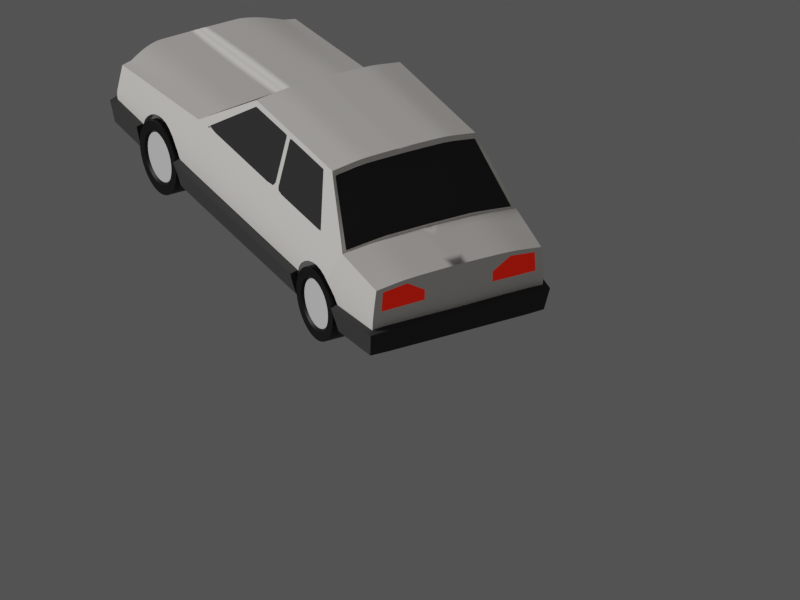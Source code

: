 # Source: car1_2.blend  (saved by Blender 4.1.24; exported with 4.5.12 LTS)
import bpy
from mathutils import Matrix  # noqa: F401  (used for matrix-valued properties, if any)

bpy.ops.wm.read_factory_settings(use_empty=True)
scene = bpy.context.scene
scene.name = 'Scene'

# ---- collections
col_collection = bpy.data.collections.new('Collection'); scene.collection.children.link(col_collection)
col_car_1 = bpy.data.collections.new('Car 1'); scene.collection.children.link(col_car_1)

# ---- materials (node trees are filled in below, after node groups)
mat_bodywork = bpy.data.materials.new('bodywork')
mat_bodywork.use_transparent_shadow = False
mat_bodywork.refraction_depth = 28.6
mat_bodywork.pass_index = 1
mat_windows = bpy.data.materials.new('windows')
mat_windows.use_transparent_shadow = False
mat_lights = bpy.data.materials.new('lights')
mat_lights.use_transparent_shadow = False
mat_grill = bpy.data.materials.new('grill')
mat_grill.use_transparent_shadow = False
mat_stoplights = bpy.data.materials.new('stoplights')
mat_stoplights.use_transparent_shadow = False
mat_bumper = bpy.data.materials.new('bumper')
mat_bumper.use_transparent_shadow = False
mat_tire = bpy.data.materials.new('tire')
mat_tire.use_transparent_shadow = False
mat_rim = bpy.data.materials.new('rim')
mat_rim.use_transparent_shadow = False

# ---- node groups
ng_auto_smooth = bpy.data.node_groups.new('Auto Smooth', 'GeometryNodeTree')
_s = ng_auto_smooth.interface.new_socket(name='Geometry', in_out='OUTPUT', socket_type='NodeSocketGeometry')
_s = ng_auto_smooth.interface.new_socket(name='Geometry', in_out='INPUT', socket_type='NodeSocketGeometry')
_s = ng_auto_smooth.interface.new_socket(name='Angle', in_out='INPUT', socket_type='NodeSocketFloat')
_s.subtype = 'ANGLE'
_s.min_value = 0.0
_s.max_value = 3.142
ng_auto_smooth.is_modifier = True
_N = ng_auto_smooth.nodes; _L = ng_auto_smooth.links
n0 = _N.new('NodeGroupOutput'); n0.name = 'Group Output'; n0.location = (480, -100)
n1 = _N.new('NodeGroupInput'); n1.name = 'Group Input'; n1.location = (-420, -300)
n2 = _N.new('NodeGroupInput'); n2.name = 'Group Input.001'; n2.location = (-60, -100)
n3 = _N.new('GeometryNodeSetShadeSmooth'); n3.name = 'Set Shade Smooth'; n3.location = (120, -100)
n3.domain = 'EDGE'
n4 = _N.new('GeometryNodeSetShadeSmooth'); n4.name = 'Set Shade Smooth.001'; n4.location = (300, -100)
n5 = _N.new('GeometryNodeInputMeshEdgeAngle'); n5.name = 'Edge Angle'; n5.location = (-420, -220)
n6 = _N.new('GeometryNodeInputEdgeSmooth'); n6.name = 'Is Edge Smooth'; n6.location = (-60, -160)
n7 = _N.new('GeometryNodeInputShadeSmooth'); n7.name = 'Is Face Smooth'; n7.location = (-240, -340)
n8 = _N.new('FunctionNodeBooleanMath'); n8.name = 'Boolean Math'; n8.location = (-60, -220)
n9 = _N.new('FunctionNodeCompare'); n9.name = 'Compare'; n9.location = (-240, -180)
n9.operation = 'LESS_EQUAL'
_L.new(n5.outputs[0], n9.inputs[0])
_L.new(n4.outputs[0], n0.inputs[0])
_L.new(n1.outputs[1], n9.inputs[1])
_L.new(n9.outputs[0], n8.inputs[0])
_L.new(n7.outputs[0], n8.inputs[1])
_L.new(n2.outputs[0], n3.inputs[0])
_L.new(n6.outputs[0], n3.inputs[1])
_L.new(n3.outputs[0], n4.inputs[0])
_L.new(n8.outputs[0], n3.inputs[2])
n0.is_active_output = True

# ---- material node trees
mat_bodywork.use_nodes = True; mat_bodywork.node_tree.nodes.clear()
_N = mat_bodywork.node_tree.nodes; _L = mat_bodywork.node_tree.links
n0 = _N.new('ShaderNodeBsdfPrincipled'); n0.name = 'Principled BSDF'; n0.location = (10, 300)
n0.distribution = 'GGX'
n0.subsurface_method = 'RANDOM_WALK_SKIN'
n0.inputs[0].default_value = (1.0, 0.9527, 0.8941, 1.0)
n0.inputs[3].default_value = 1.45
n0.inputs[27].default_value = (0.0, 0.0, 0.0, 1.0)
n0.inputs[28].default_value = 1.0
n1 = _N.new('ShaderNodeOutputMaterial'); n1.name = 'Material Output'; n1.location = (300, 300)
_L.new(n0.outputs[0], n1.inputs[0])
n1.is_active_output = True
mat_windows.use_nodes = True; mat_windows.node_tree.nodes.clear()
_N = mat_windows.node_tree.nodes; _L = mat_windows.node_tree.links
n0 = _N.new('ShaderNodeBsdfPrincipled'); n0.name = 'Principled BSDF'; n0.location = (10, 300)
n0.distribution = 'GGX'
n0.subsurface_method = 'RANDOM_WALK_SKIN'
n0.inputs[0].default_value = (0.0, 0.0, 0.0, 1.0)
n0.inputs[3].default_value = 1.45
n0.inputs[13].default_value = 1.0
n0.inputs[27].default_value = (0.0, 0.0, 0.0, 1.0)
n0.inputs[28].default_value = 1.0
n1 = _N.new('ShaderNodeOutputMaterial'); n1.name = 'Material Output'; n1.location = (300, 300)
_L.new(n0.outputs[0], n1.inputs[0])
n1.is_active_output = True
mat_lights.use_nodes = True; mat_lights.node_tree.nodes.clear()
_N = mat_lights.node_tree.nodes; _L = mat_lights.node_tree.links
n0 = _N.new('ShaderNodeBsdfPrincipled'); n0.name = 'Principled BSDF'; n0.location = (10, 300)
n0.distribution = 'GGX'
n0.subsurface_method = 'RANDOM_WALK_SKIN'
n0.inputs[3].default_value = 1.45
n0.inputs[28].default_value = 1.0
n1 = _N.new('ShaderNodeOutputMaterial'); n1.name = 'Material Output'; n1.location = (300, 300)
_L.new(n0.outputs[0], n1.inputs[0])
n1.is_active_output = True
mat_grill.use_nodes = True; mat_grill.node_tree.nodes.clear()
_N = mat_grill.node_tree.nodes; _L = mat_grill.node_tree.links
n0 = _N.new('ShaderNodeBsdfPrincipled'); n0.name = 'Principled BSDF'; n0.location = (10, 300)
n0.distribution = 'GGX'
n0.subsurface_method = 'RANDOM_WALK_SKIN'
n0.inputs[0].default_value = (0.0, 0.0, 0.0, 1.0)
n0.inputs[3].default_value = 1.45
n0.inputs[27].default_value = (0.0, 0.0, 0.0, 1.0)
n0.inputs[28].default_value = 1.0
n1 = _N.new('ShaderNodeOutputMaterial'); n1.name = 'Material Output'; n1.location = (300, 300)
_L.new(n0.outputs[0], n1.inputs[0])
n1.is_active_output = True
mat_stoplights.use_nodes = True; mat_stoplights.node_tree.nodes.clear()
_N = mat_stoplights.node_tree.nodes; _L = mat_stoplights.node_tree.links
n0 = _N.new('ShaderNodeBsdfPrincipled'); n0.name = 'Principled BSDF'; n0.location = (10, 300)
n0.distribution = 'GGX'
n0.subsurface_method = 'RANDOM_WALK_SKIN'
n0.inputs[0].default_value = (0.8, 0.0, 0.005759, 1.0)
n0.inputs[3].default_value = 1.45
n0.inputs[27].default_value = (0.1733, 0.004053, 0.0, 1.0)
n0.inputs[28].default_value = 1.0
n1 = _N.new('ShaderNodeOutputMaterial'); n1.name = 'Material Output'; n1.location = (300, 300)
_L.new(n0.outputs[0], n1.inputs[0])
n1.is_active_output = True
mat_bumper.use_nodes = True; mat_bumper.node_tree.nodes.clear()
_N = mat_bumper.node_tree.nodes; _L = mat_bumper.node_tree.links
n0 = _N.new('ShaderNodeBsdfPrincipled'); n0.name = 'Principled BSDF'; n0.location = (10, 300)
n0.distribution = 'GGX'
n0.subsurface_method = 'RANDOM_WALK_SKIN'
n0.inputs[0].default_value = (0.06998, 0.06998, 0.06998, 1.0)
n0.inputs[3].default_value = 1.45
n0.inputs[13].default_value = 0.0
n0.inputs[27].default_value = (0.0, 0.0, 0.0, 1.0)
n0.inputs[28].default_value = 1.0
n1 = _N.new('ShaderNodeOutputMaterial'); n1.name = 'Material Output'; n1.location = (300, 300)
_L.new(n0.outputs[0], n1.inputs[0])
n1.is_active_output = True
mat_tire.use_nodes = True; mat_tire.node_tree.nodes.clear()
_N = mat_tire.node_tree.nodes; _L = mat_tire.node_tree.links
n0 = _N.new('ShaderNodeBsdfPrincipled'); n0.name = 'Principled BSDF'; n0.location = (10, 300)
n0.distribution = 'GGX'
n0.subsurface_method = 'RANDOM_WALK_SKIN'
n0.inputs[0].default_value = (0.0, 0.0, 0.0, 1.0)
n0.inputs[3].default_value = 1.45
n0.inputs[27].default_value = (0.0, 0.0, 0.0, 1.0)
n0.inputs[28].default_value = 1.0
n1 = _N.new('ShaderNodeOutputMaterial'); n1.name = 'Material Output'; n1.location = (300, 300)
_L.new(n0.outputs[0], n1.inputs[0])
n1.is_active_output = True
mat_rim.use_nodes = True; mat_rim.node_tree.nodes.clear()
_N = mat_rim.node_tree.nodes; _L = mat_rim.node_tree.links
n0 = _N.new('ShaderNodeBsdfPrincipled'); n0.name = 'Principled BSDF'; n0.location = (10, 300)
n0.distribution = 'GGX'
n0.subsurface_method = 'RANDOM_WALK_SKIN'
n0.inputs[3].default_value = 1.45
n0.inputs[27].default_value = (0.0, 0.0, 0.0, 1.0)
n0.inputs[28].default_value = 1.0
n1 = _N.new('ShaderNodeOutputMaterial'); n1.name = 'Material Output'; n1.location = (300, 300)
_L.new(n0.outputs[0], n1.inputs[0])
n1.is_active_output = True

# ---- world
world_world = bpy.data.worlds.new('World'); scene.world = world_world
world_world.use_nodes = True; world_world.node_tree.nodes.clear()
_N = world_world.node_tree.nodes; _L = world_world.node_tree.links
n0 = _N.new('ShaderNodeOutputWorld'); n0.name = 'World Output'; n0.location = (300, 300)
n1 = _N.new('ShaderNodeBackground'); n1.name = 'Background'; n1.location = (10, 300)
n1.inputs[0].default_value = (0.06998, 0.06998, 0.06998, 1.0)
_L.new(n1.outputs[0], n0.inputs[0])
n0.is_active_output = True
world_world.color = (0.05088, 0.05088, 0.05088)
world_world.use_sun_shadow = False
world_world.sun_shadow_jitter_overblur = 0.0

# ---- cameras
cam_camera = bpy.data.cameras.new('Camera')
cam_camera.type = 'ORTHO'
cam_camera.clip_end = 100.0
cam_camera.ortho_scale = 7.314

# ---- lights
light_light = bpy.data.lights.new('Light', 'SUN')
light_light.transmission_factor = 0.0
light_light.angle = 0.1993
light_light.energy = 1.59
light_light.shadow_soft_size = 0.1
light_light.shadow_cascade_max_distance = 1000.0

# ---- meshes
me_cube_001 = bpy.data.meshes.new('Cube.001')
me_cube_001.from_pydata([(-1.091, -0.899, -0.3201), (-1.091, -0.899, 0.4536), (1.495, -0.899, -0.3201), (1.698, -0.899, 0.4536), (1.207, -0.7416, 1.039), (-0.2572, -0.7416, 1.039), (-1.091, 0.0, 0.493), (1.698, 0.0, 0.5074), (-0.2572, 0.0, 1.093), (1.207, 0.0, 1.093), (-1.091, -0.4373, 0.4883), (-1.091, -0.5993, 0.4875), (1.698, -0.4373, 0.5027), (1.698, -0.5993, 0.4875), (-0.2572, -0.3848, 1.088), (-0.2572, -0.4944, 1.078), (1.207, -0.3848, 1.088), (1.207, -0.4944, 1.078), (1.689, -0.8939, 0.4725), (-1.065, -0.8939, 0.4725), (1.689, 0.0, 0.5263), (-1.065, 0.0, 0.5124), (1.689, -0.596, 0.5066), (1.689, -0.4356, 0.5216), (-1.065, -0.4356, 0.5077), (-1.065, -0.596, 0.5066), (-1.091, -0.8596, 0.458), (1.698, -0.8596, 0.458), (-0.2572, -0.7091, 1.044), (1.207, -0.7091, 1.044), (1.689, -0.8547, 0.4769), (-1.065, -0.8289, 0.4799), (1.219, -0.748, 1.015), (1.231, 0.0, 1.045), (-0.3246, 0.0, 1.044), (1.231, -0.5029, 1.03), (1.231, -0.3891, 1.04), (-0.3246, -0.3891, 1.04), (-0.3246, -0.5029, 1.03), (-0.3246, -0.7543, 0.9915), (1.231, -0.7213, 0.9963), (-0.3246, -0.6994, 1.0), (0.3706, -0.899, 0.4536), (0.3706, -0.899, -0.3201), (0.3593, -0.7416, 1.039), (0.3593, 0.0, 1.093), (0.3593, -0.3848, 1.088), (0.3593, -0.4944, 1.078), (0.3706, -0.8939, 0.4725), (0.3593, -0.7091, 1.044), (0.3598, -0.7546, 0.9905), (0.4275, -0.899, -0.3201), (0.4162, 0.0, 1.093), (0.4162, -0.3848, 1.088), (0.4162, -0.4944, 1.078), (0.4162, -0.7091, 1.044), (0.4275, -0.899, 0.4536), (0.4162, -0.7416, 1.039), (0.4275, -0.8939, 0.4725), (0.4167, -0.7546, 0.9905), (-0.9402, -0.899, 0.4536), (-0.1959, -0.7416, 1.039), (-0.9133, -0.8939, 0.4725), (-0.2393, -0.7555, 0.9869), (-0.9402, -0.899, -0.3201), (-0.1959, 0.0, 1.093), (-0.1959, -0.3848, 1.088), (-0.1959, -0.4944, 1.078), (-0.1959, -0.7091, 1.044), (1.278, -0.899, -0.3201), (1.046, 0.0, 1.093), (1.046, -0.3848, 1.088), (1.046, -0.4944, 1.078), (1.046, -0.7091, 1.044), (1.278, -0.899, 0.4536), (1.046, -0.7416, 1.039), (1.271, -0.8939, 0.4725), (1.065, -0.7546, 0.9905), (-1.091, -1.009, 0.0506), (1.278, -1.009, 0.05061), (1.495, -1.009, 0.05061), (0.3706, -1.009, 0.05061), (0.4275, -1.009, 0.05061), (-0.9402, -1.009, 0.0506)], [], [(77, 32, 4, 75), (64, 83, 78, 0), (68, 28, 5, 61), (41, 39, 5, 28), (36, 33, 9, 16), (40, 35, 17, 29), (35, 36, 16, 17), (34, 37, 14, 8), (37, 38, 15, 14), (65, 8, 14, 66), (66, 14, 15, 67), (10, 11, 25, 24), (6, 10, 24, 21), (13, 12, 23, 22), (27, 13, 22, 30), (12, 7, 20, 23), (26, 1, 19, 31), (74, 3, 18, 76), (11, 26, 31, 25), (3, 27, 30, 18), (32, 40, 29, 4), (38, 41, 28, 15), (67, 15, 28, 68), (25, 31, 41, 38), (18, 30, 40, 32), (24, 25, 38, 37), (21, 24, 37, 34), (22, 23, 36, 35), (30, 22, 35, 40), (23, 20, 33, 36), (31, 19, 39, 41), (76, 18, 32, 77), (62, 48, 50, 63), (54, 47, 49, 55), (60, 42, 48, 62), (53, 46, 47, 54), (52, 45, 46, 53), (55, 49, 44, 57), (51, 82, 81, 43), (63, 50, 44, 61), (69, 79, 82, 51), (73, 55, 57, 75), (70, 52, 53, 71), (71, 53, 54, 72), (72, 54, 55, 73), (48, 58, 59, 50), (42, 56, 58, 48), (50, 59, 57, 44), (39, 63, 61, 5), (1, 60, 62, 19), (19, 62, 63, 39), (47, 67, 68, 49), (46, 66, 67, 47), (45, 65, 66, 46), (49, 68, 61, 44), (43, 81, 83, 64), (17, 72, 73, 29), (16, 71, 72, 17), (9, 70, 71, 16), (29, 73, 75, 4), (2, 80, 79, 69), (58, 76, 77, 59), (56, 74, 76, 58), (59, 77, 75, 57), (82, 79, 74, 56), (81, 82, 56, 42), (83, 81, 42, 60), (79, 80, 3, 74), (78, 83, 60, 1)])
me_cube_001.polygons.foreach_set('use_smooth', [True] * 69)
me_cube_001.polygons.foreach_set('material_index', [0, 0, 0, 0, 0, 0, 0, 0, 0, 0, 0, 0, 0, 0, 0, 0, 0, 0, 0, 0, 0, 0, 0, 1, 0, 1, 1, 1, 1, 1, 0, 0, 1, 0, 0, 0, 0, 0, 0, 0, 0, 0, 0, 0, 0, 0, 0, 0, 0, 0, 0, 0, 0, 0, 0, 0, 0, 0, 0, 0, 0, 1, 0, 0, 0, 0, 0, 0, 0])
_k = {(0, 78): 1.0, (2, 69): 1.0, (2, 80): 1.0, (5, 61): 1.0, (5, 28): 1.0, (4, 29): 1.0, (4, 32): 1.0, (1, 19): 1.0, (8, 14): 1.0, (14, 15): 1.0, (9, 16): 1.0, (16, 17): 1.0, (3, 18): 1.0, (19, 39): 1.0, (24, 25): 1.0, (21, 24): 1.0, (22, 23): 1.0, (20, 23): 1.0, (25, 31): 1.0, (15, 28): 1.0, (17, 29): 1.0, (22, 30): 1.0, (18, 32): 1.0, (20, 33): 1.0, (22, 35): 1.0, (23, 36): 1.0, (5, 39): 1.0, (30, 40): 1.0, (31, 41): 1.0, (38, 41): 1.0, (37, 38): 1.0, (34, 37): 1.0, (35, 36): 1.0, (35, 40): 1.0, (33, 36): 1.0, (43, 64): 1.0, (44, 57): 1.0, (48, 50): 1.0, (43, 51): 1.0, (57, 75): 1.0, (58, 76): 1.0, (59, 77): 1.0, (58, 59): 1.0, (44, 61): 1.0, (48, 62): 1.0, (50, 63): 1.0, (0, 64): 1.0, (62, 63): 1.0, (51, 69): 1.0, (4, 75): 1.0, (76, 77): 1.0, (1, 78): 1.0, (3, 80): 1.0}
me_cube_001.attributes.new('crease_edge', 'FLOAT', 'EDGE').data.foreach_set('value', [_k.get((min(e.vertices), max(e.vertices)), 0.0) for e in me_cube_001.edges])
me_cube_001.attributes.new('crease_vert', 'FLOAT', 'POINT').data.foreach_set('value', [1.0, 0.0, 0.0, 0.0, 0.0, 0.0, 1.0, 1.0, 0.0, 0.0, 0.0, 0.0, 0.0, 0.0, 0.0, 0.0, 0.0, 0.0, 0.0, 0.0, 1.0, 0.0, 1.0, 1.0, 0.0, 0.0, 0.0, 0.0, 0.0, 0.0, 1.0, 1.0, 0.0, 1.0, 0.0, 1.0, 1.0, 0.0, 0.0, 0.0, 1.0, 1.0, 0.0, 0.0, 0.0, 0.0, 0.0, 0.0, 1.0, 0.0, 1.0, 0.0, 0.0, 0.0, 0.0, 0.0, 0.0, 0.0, 1.0, 1.0, 0.0, 0.0, 1.0, 1.0, 0.0, 0.0, 0.0, 0.0, 0.0, 0.0, 0.0, 0.0, 0.0, 0.0, 0.0, 0.0, 1.0, 1.0, 0.0, 0.0, 0.0, 0.0, 0.0, 0.0])
_uv = me_cube_001.uv_layers.new(name='UVMap')
_uv.uv.foreach_set('vector', [0.625, 0.8256, 0.625, 0.8151, 0.625, 0.8151, 0.625, 0.8258, 0.375, 0.9251, 0.4948, 0.9251, 0.4948, 0.928, 0.375, 0.928, 0.7974, 0.7445, 0.803, 0.7445, 0.803, 0.75, 0.7974, 0.75, 0.803, 0.7409, 0.803, 0.75, 0.803, 0.75, 0.803, 0.7445, 0.6901, 0.6667, 0.6901, 0.625, 0.6901, 0.625, 0.6901, 0.6667, 0.6901, 0.7445, 0.6901, 0.7083, 0.6901, 0.7083, 0.6901, 0.7445, 0.6901, 0.7083, 0.6901, 0.6667, 0.6901, 0.6667, 0.6901, 0.7083, 0.803, 0.625, 0.803, 0.6667, 0.803, 0.6667, 0.803, 0.625, 0.803, 0.6667, 0.803, 0.7083, 0.803, 0.7083, 0.803, 0.6667, 0.7974, 0.625, 0.803, 0.625, 0.803, 0.6667, 0.7974, 0.6667, 0.7974, 0.6667, 0.803, 0.6667, 0.803, 0.7083, 0.7974, 0.7083, 0.803, 0.6667, 0.803, 0.7083, 0.803, 0.7083, 0.803, 0.6667, 0.803, 0.625, 0.803, 0.6667, 0.803, 0.6667, 0.803, 0.625, 0.6901, 0.7083, 0.6901, 0.6667, 0.6901, 0.6667, 0.6901, 0.7083, 0.6901, 0.7445, 0.6901, 0.7083, 0.6901, 0.7083, 0.6901, 0.7445, 0.6901, 0.6667, 0.6901, 0.625, 0.6901, 0.625, 0.6901, 0.6667, 0.803, 0.7445, 0.803, 0.75, 0.803, 0.75, 0.803, 0.7409, 0.625, 0.8236, 0.625, 0.8151, 0.625, 0.8151, 0.625, 0.8237, 0.803, 0.7083, 0.803, 0.7445, 0.803, 0.7409, 0.803, 0.7083, 0.6901, 0.75, 0.6901, 0.7445, 0.6901, 0.7445, 0.6901, 0.75, 0.6901, 0.75, 0.6901, 0.7445, 0.6901, 0.7445, 0.6901, 0.75, 0.803, 0.7083, 0.803, 0.7409, 0.803, 0.7445, 0.803, 0.7083, 0.7974, 0.7083, 0.803, 0.7083, 0.803, 0.7445, 0.7974, 0.7445, 0.803, 0.7083, 0.803, 0.7409, 0.803, 0.7409, 0.803, 0.7083, 0.6901, 0.75, 0.6901, 0.7445, 0.6901, 0.7445, 0.6901, 0.75, 0.803, 0.6667, 0.803, 0.7083, 0.803, 0.7083, 0.803, 0.6667, 0.803, 0.625, 0.803, 0.6667, 0.803, 0.6667, 0.803, 0.625, 0.6901, 0.7083, 0.6901, 0.6667, 0.6901, 0.6667, 0.6901, 0.7083, 0.6901, 0.7445, 0.6901, 0.7083, 0.6901, 0.7083, 0.6901, 0.7445, 0.6901, 0.6667, 0.6901, 0.625, 0.6901, 0.625, 0.6901, 0.6667, 0.803, 0.7409, 0.803, 0.75, 0.803, 0.75, 0.803, 0.7409, 0.625, 0.8237, 0.625, 0.8151, 0.625, 0.8151, 0.625, 0.8256, 0.625, 0.9251, 0.625, 0.8594, 0.625, 0.8702, 0.625, 0.9227, 0.7428, 0.7083, 0.7466, 0.7083, 0.7466, 0.7445, 0.7428, 0.7445, 0.625, 0.9251, 0.625, 0.8592, 0.625, 0.8594, 0.625, 0.9251, 0.7428, 0.6667, 0.7466, 0.6667, 0.7466, 0.7083, 0.7428, 0.7083, 0.7428, 0.625, 0.7466, 0.625, 0.7466, 0.6667, 0.7428, 0.6667, 0.7428, 0.7445, 0.7466, 0.7445, 0.7466, 0.75, 0.7428, 0.75, 0.375, 0.8569, 0.4948, 0.8569, 0.4948, 0.8592, 0.375, 0.8592, 0.625, 0.9227, 0.625, 0.8702, 0.625, 0.8716, 0.625, 0.9224, 0.375, 0.8236, 0.4948, 0.8236, 0.4948, 0.8569, 0.375, 0.8569, 0.7008, 0.7445, 0.7428, 0.7445, 0.7428, 0.75, 0.7008, 0.75, 0.7008, 0.625, 0.7428, 0.625, 0.7428, 0.6667, 0.7008, 0.6667, 0.7008, 0.6667, 0.7428, 0.6667, 0.7428, 0.7083, 0.7008, 0.7083, 0.7008, 0.7083, 0.7428, 0.7083, 0.7428, 0.7445, 0.7008, 0.7445, 0.625, 0.8594, 0.625, 0.8571, 0.625, 0.8666, 0.625, 0.8702, 0.625, 0.8592, 0.625, 0.8569, 0.625, 0.8571, 0.625, 0.8594, 0.625, 0.8702, 0.625, 0.8666, 0.625, 0.8678, 0.625, 0.8716, 0.625, 0.928, 0.625, 0.9227, 0.625, 0.9224, 0.625, 0.928, 0.625, 0.928, 0.625, 0.9251, 0.625, 0.9251, 0.625, 0.928, 0.625, 0.928, 0.625, 0.9251, 0.625, 0.9227, 0.625, 0.928, 0.7466, 0.7083, 0.7974, 0.7083, 0.7974, 0.7445, 0.7466, 0.7445, 0.7466, 0.6667, 0.7974, 0.6667, 0.7974, 0.7083, 0.7466, 0.7083, 0.7466, 0.625, 0.7974, 0.625, 0.7974, 0.6667, 0.7466, 0.6667, 0.7466, 0.7445, 0.7974, 0.7445, 0.7974, 0.75, 0.7466, 0.75, 0.375, 0.8592, 0.4948, 0.8592, 0.4948, 0.9251, 0.375, 0.9251, 0.6901, 0.7083, 0.7008, 0.7083, 0.7008, 0.7445, 0.6901, 0.7445, 0.6901, 0.6667, 0.7008, 0.6667, 0.7008, 0.7083, 0.6901, 0.7083, 0.6901, 0.625, 0.7008, 0.625, 0.7008, 0.6667, 0.6901, 0.6667, 0.6901, 0.7445, 0.7008, 0.7445, 0.7008, 0.75, 0.6901, 0.75, 0.375, 0.8151, 0.4948, 0.8151, 0.4948, 0.8236, 0.375, 0.8236, 0.625, 0.8571, 0.625, 0.8237, 0.625, 0.8256, 0.625, 0.8666, 0.625, 0.8569, 0.625, 0.8236, 0.625, 0.8237, 0.625, 0.8571, 0.625, 0.8666, 0.625, 0.8256, 0.625, 0.8258, 0.625, 0.8678, 0.4948, 0.8569, 0.4948, 0.8236, 0.625, 0.8236, 0.625, 0.8569, 0.4948, 0.8592, 0.4948, 0.8569, 0.625, 0.8569, 0.625, 0.8592, 0.4948, 0.9251, 0.4948, 0.8592, 0.625, 0.8592, 0.625, 0.9251, 0.4948, 0.8236, 0.4948, 0.8151, 0.625, 0.8151, 0.625, 0.8236, 0.4948, 0.928, 0.4948, 0.9251, 0.625, 0.9251, 0.625, 0.928])
me_cube_001.materials.append(mat_bodywork)
me_cube_001.materials.append(mat_windows)
me_cube_001.update()
me_cube_002 = bpy.data.meshes.new('Cube.002')
me_cube_002.from_pydata([(-2.574, -0.8954, -0.3201), (-2.574, -0.8954, 0.2726), (-1.091, -0.899, -0.3201), (-1.091, -0.899, 0.4536), (-2.764, 0.0, -0.3201), (-2.764, 0.0, 0.3142), (-1.091, 0.0, 0.4952), (-2.741, -0.4197, -0.3201), (-2.706, -0.5993, -0.3201), (-1.091, -0.4373, 0.4916), (-1.091, -0.5993, 0.4891), (-2.706, -0.5993, 0.3082), (-2.764, -0.4373, 0.3107), (-2.574, -0.9572, -0.02371), (-1.091, -1.009, 0.0506), (-2.764, 0.0, 0.01021), (-2.706, -0.5993, -0.005941), (-2.741, -0.4197, 0.001808), (-2.706, -0.5993, 0.2325), (-2.706, -0.5993, 0.1068), (-2.758, -0.4333, 0.2411), (-2.749, -0.426, 0.1119), (-2.607, -0.7935, 0.2075), (-2.608, -0.8192, 0.09791), (-2.706, -0.5993, 0.04545), (-2.608, -0.8301, 0.03481), (-2.599, -0.7925, 0.2793), (-2.764, 0.0, 0.1191), (-2.756, -0.291, 0.1161), (-2.764, 0.0, 0.2389), (-2.759, -0.2898, 0.234), (-2.759, -0.3743, 0.2322), (-2.574, -0.9094, 0.2056), (-2.745, -0.4227, 0.05421), (-2.574, -0.9459, 0.0306), (-2.764, -0.372, 0.3112)], [], [(14, 3, 1, 32, 34, 13), (10, 11, 26, 1, 3), (17, 33, 21, 28, 27, 15), (13, 34, 25, 24, 16), (16, 24, 33, 17), (6, 5, 35, 12, 9), (9, 12, 11, 10), (8, 16, 17, 7), (0, 13, 16, 8), (7, 17, 15, 4), (2, 14, 13, 0), (19, 23, 22, 18), (21, 19, 18, 20), (20, 18, 11, 12), (24, 25, 23, 19), (22, 26, 11, 18), (27, 28, 31, 30, 29), (29, 30, 31, 35, 5), (22, 32, 1, 26), (33, 24, 19, 21), (25, 34, 32, 22, 23), (35, 31, 28, 21, 20, 12)])
me_cube_002.polygons.foreach_set('use_smooth', [True] * 22)
me_cube_002.polygons.foreach_set('material_index', [0, 0, 0, 0, 0, 0, 0, 0, 0, 0, 0, 1, 1, 0, 1, 0, 2, 0, 0, 0, 0, 0])
_k = {(0, 8): 1.0, (1, 32): 1.0, (1, 3): 1.0, (0, 2): 1.0, (3, 10): 1.0, (5, 35): 1.0, (4, 7): 1.0, (7, 8): 1.0, (6, 9): 1.0, (9, 10): 1.0, (11, 26): 1.0, (11, 12): 1.0, (7, 17): 1.0, (0, 13): 1.0, (17, 33): 1.0, (18, 19): 1.0, (20, 21): 1.0, (18, 22): 1.0, (22, 23): 1.0, (19, 23): 1.0, (18, 20): 1.0, (19, 21): 1.0, (19, 24): 1.0, (24, 25): 1.0, (23, 25): 1.0, (1, 26): 1.0, (22, 26): 1.0, (27, 29): 1.0, (27, 28): 1.0, (21, 28): 1.0, (29, 30): 1.0, (30, 31): 1.0, (28, 31): 1.0, (32, 34): 1.0, (21, 33): 1.0, (13, 34): 1.0, (12, 35): 1.0}
me_cube_002.attributes.new('crease_edge', 'FLOAT', 'EDGE').data.foreach_set('value', [_k.get((min(e.vertices), max(e.vertices)), 0.0) for e in me_cube_002.edges])
me_cube_002.attributes.new('crease_vert', 'FLOAT', 'POINT').data.foreach_set('value', [0.0, 0.0, 1.0, 1.0, 1.0, 0.0, 1.0, 1.0, 0.0, 1.0, 1.0, 0.0, 0.0, 0.0, 0.0, 0.0, 0.0, 1.0, 1.0, 1.0, 1.0, 1.0, 1.0, 1.0, 1.0, 1.0, 0.0, 0.0, 0.0, 0.0, 1.0, 1.0, 0.0, 1.0, 0.0, 0.0])
_uv = me_cube_002.uv_layers.new(name='UVMap')
_uv.uv.foreach_set('vector', [0.5, 0.928, 0.625, 0.928, 0.625, 1.0, 0.5967, 1.0, 0.5229, 1.0, 0.5, 1.0, 0.803, 0.7083, 0.875, 0.7083, 0.875, 0.7422, 0.875, 0.75, 0.803, 0.75, 0.5, 0.06665, 0.5212, 0.06948, 0.5445, 0.0726, 0.5455, 0.08918, 0.5448, 0.125, 0.5, 0.125, 0.5, 0.0, 0.5229, 0.0, 0.5224, 0.01071, 0.5204, 0.04167, 0.5, 0.04167, 0.5, 0.04167, 0.5204, 0.04167, 0.5212, 0.06948, 0.5, 0.06665, 0.803, 0.625, 0.875, 0.625, 0.875, 0.6604, 0.875, 0.6667, 0.803, 0.6667, 0.803, 0.6667, 0.875, 0.6667, 0.875, 0.7083, 0.803, 0.7083, 0.375, 0.04167, 0.5, 0.04167, 0.5, 0.06665, 0.375, 0.06665, 0.375, 0.0, 0.5, 0.0, 0.5, 0.04167, 0.375, 0.04167, 0.375, 0.06665, 0.5, 0.06665, 0.5, 0.125, 0.375, 0.125, 0.375, 0.928, 0.5, 0.928, 0.5, 1.0, 0.375, 1.0, 0.5449, 0.04167, 0.5487, 0.0104, 0.5946, 0.009609, 0.5949, 0.04167, 0.5445, 0.0726, 0.5449, 0.04167, 0.5949, 0.04167, 0.5968, 0.07958, 0.5968, 0.07958, 0.5949, 0.04167, 0.625, 0.04167, 0.625, 0.08333, 0.5204, 0.04167, 0.5224, 0.01071, 0.5487, 0.0104, 0.5449, 0.04167, 0.5946, 0.009609, 0.625, 0.007835, 0.625, 0.04167, 0.5949, 0.04167, 0.5448, 0.125, 0.5455, 0.08918, 0.593, 0.08529, 0.5933, 0.09426, 0.594, 0.125, 0.594, 0.125, 0.5933, 0.09426, 0.593, 0.08529, 0.625, 0.08956, 0.625, 0.125, 0.5946, 0.009609, 0.5967, 0.0, 0.625, 0.0, 0.625, 0.007835, 0.5212, 0.06948, 0.5204, 0.04167, 0.5449, 0.04167, 0.5445, 0.0726, 0.5224, 0.01071, 0.5229, 0.0, 0.5967, 0.0, 0.5946, 0.009609, 0.5487, 0.0104, 0.625, 0.08956, 0.593, 0.08529, 0.5455, 0.08918, 0.5445, 0.0726, 0.5968, 0.07958, 0.625, 0.08333])
me_cube_002.materials.append(mat_bodywork)
me_cube_002.materials.append(mat_lights)
me_cube_002.materials.append(mat_grill)
me_cube_002.update()
me_cube_003 = bpy.data.meshes.new('Cube.003')
me_cube_003.from_pydata([(2.192, -0.855, -0.3201), (2.274, -0.855, 0.3465), (1.495, -0.899, -0.3201), (1.698, -0.899, 0.4536), (2.192, 0.0, -0.3201), (2.274, 0.0, 0.3978), (1.698, 0.0, 0.5048), (2.274, -0.4373, 0.3905), (2.274, -0.5993, 0.3813), (1.698, -0.4373, 0.4975), (1.698, -0.5993, 0.4883), (2.192, -0.5993, -0.3201), (2.192, -0.2997, -0.3201), (2.274, -0.899, 0.01324), (1.495, -1.009, 0.05061), (2.274, 0.0, 0.05201), (2.271, -0.3512, 0.1178), (2.269, -0.5752, 0.1136), (2.269, -0.7973, 0.1109), (2.274, -0.3526, 0.2252), (2.274, -0.7863, 0.3106), (2.274, -0.779, 0.3569), (2.192, -0.7108, -0.3201), (2.276, -0.5344, 0.3414), (2.274, -0.8609, 0.3018)], [], [(13, 24, 1, 3, 14), (8, 10, 3, 1, 21), (5, 6, 9, 7), (7, 9, 10, 8), (15, 5, 7, 19, 16), (18, 17, 16, 19, 23, 20), (12, 16, 17, 11), (4, 15, 16, 12), (0, 13, 14, 2), (11, 17, 18, 22), (18, 20, 24, 13), (21, 20, 23, 8), (22, 18, 13, 0), (8, 23, 19, 7), (24, 20, 21, 1)])
me_cube_003.polygons.foreach_set('use_smooth', [True] * 15)
me_cube_003.polygons.foreach_set('material_index', [0, 0, 0, 0, 0, 1, 0, 0, 0, 0, 0, 0, 0, 0, 0])
_k = {(1, 21): 1.0, (0, 13): 1.0, (0, 2): 1.0, (1, 3): 1.0, (4, 12): 1.0, (5, 7): 1.0, (7, 8): 1.0, (11, 22): 1.0, (11, 12): 1.0, (13, 24): 1.0, (16, 19): 1.0, (16, 17): 1.0, (19, 23): 1.0, (8, 21): 1.0, (0, 22): 1.0, (20, 23): 1.0, (18, 20): 1.0, (17, 18): 1.0, (1, 24): 1.0}
me_cube_003.attributes.new('crease_edge', 'FLOAT', 'EDGE').data.foreach_set('value', [_k.get((min(e.vertices), max(e.vertices)), 0.0) for e in me_cube_003.edges])
me_cube_003.attributes.new('crease_vert', 'FLOAT', 'POINT').data.foreach_set('value', [0.0, 0.0, 1.0, 0.0, 1.0, 0.0, 1.0, 0.0, 0.0, 0.0, 0.0, 0.0, 0.0, 0.0, 0.0, 0.0, 1.0, 1.0, 1.0, 1.0, 1.0, 0.0, 0.0, 1.0, 0.0])
_uv = me_cube_003.uv_layers.new(name='UVMap')
_uv.uv.foreach_set('vector', [0.5, 0.75, 0.6082, 0.75, 0.625, 0.75, 0.625, 0.8151, 0.5, 0.8151, 0.625, 0.7083, 0.6901, 0.7083, 0.6901, 0.75, 0.625, 0.75, 0.625, 0.7376, 0.625, 0.625, 0.6901, 0.625, 0.6901, 0.6667, 0.625, 0.6667, 0.625, 0.6667, 0.6901, 0.6667, 0.6901, 0.7083, 0.625, 0.7083, 0.5, 0.625, 0.625, 0.625, 0.625, 0.6667, 0.5871, 0.6667, 0.5, 0.6667, 0.5527, 0.7274, 0.551, 0.7083, 0.5, 0.6667, 0.5871, 0.6667, 0.5845, 0.7139, 0.5864, 0.7266, 0.375, 0.6667, 0.5, 0.6667, 0.551, 0.7083, 0.375, 0.7083, 0.375, 0.625, 0.5, 0.625, 0.5, 0.6667, 0.375, 0.6667, 0.375, 0.75, 0.5, 0.75, 0.5, 0.8151, 0.375, 0.8151, 0.375, 0.7083, 0.551, 0.7083, 0.5527, 0.7274, 0.375, 0.7265, 0.5527, 0.7274, 0.5864, 0.7266, 0.6082, 0.75, 0.5, 0.75, 0.625, 0.7376, 0.5864, 0.7266, 0.5845, 0.7139, 0.625, 0.7083, 0.375, 0.7265, 0.5527, 0.7274, 0.5, 0.75, 0.375, 0.75, 0.625, 0.7083, 0.5845, 0.7139, 0.5871, 0.6667, 0.625, 0.6667, 0.6082, 0.75, 0.5864, 0.7266, 0.625, 0.7376, 0.625, 0.75])
me_cube_003.materials.append(mat_bodywork)
me_cube_003.materials.append(mat_stoplights)
me_cube_003.update()
me_cube_015 = bpy.data.meshes.new('Cube.015')
me_cube_015.from_pydata([(2.192, -0.855, -0.3201), (1.495, -0.899, -0.3201), (2.192, 0.0, -0.3201), (2.192, -0.5993, -0.3201), (2.192, -0.2997, -0.3201), (2.192, -0.7108, -0.3201), (-1.091, -0.899, -0.3201), (0.3706, -0.899, -0.3201), (0.4275, -0.899, -0.3201), (-0.9402, -0.899, -0.3201), (1.278, -0.899, -0.3201), (-2.574, -0.8954, -0.3201), (-2.764, 0.0, -0.3201), (-2.741, -0.4197, -0.3201), (-2.706, -0.5993, -0.3201), (2.253, -0.8876, -0.07308), (1.495, -0.9721, -0.07308), (2.246, 0.0, -0.07308), (2.239, -0.3305, -0.07308), (2.239, -0.5545, -0.07308), (2.236, -0.7604, -0.07308), (0.3706, -0.9721, -0.07308), (0.4275, -0.9721, -0.07308), (-0.9402, -0.9721, -0.07308), (1.278, -0.9721, -0.07308), (-1.091, -0.9721, -0.07308), (-2.764, 0.0, -0.07308), (-2.706, -0.5993, -0.07308), (-2.741, -0.4197, -0.07308), (-2.574, -0.9469, -0.07308)], [], [(14, 27, 28, 13), (11, 29, 27, 14), (13, 28, 26, 12), (6, 25, 29, 11), (10, 24, 22, 8), (8, 22, 21, 7), (7, 21, 23, 9), (1, 16, 24, 10), (9, 23, 25, 6), (3, 19, 20, 5), (4, 18, 19, 3), (2, 17, 18, 4), (0, 15, 16, 1), (5, 20, 15, 0)])
me_cube_015.polygons.foreach_set('use_smooth', [True] * 14)
_k = {(0, 15): 0.34, (0, 1): 0.34, (1, 16): 0.34, (2, 4): 0.34, (2, 17): 0.34, (3, 5): 0.34, (3, 4): 0.34, (4, 18): 0.34, (3, 19): 0.34, (0, 5): 0.34, (5, 20): 0.34, (7, 9): 0.34, (7, 21): 0.34, (7, 8): 0.34, (8, 22): 0.34, (6, 9): 0.34, (9, 23): 0.34, (8, 10): 0.34, (10, 24): 0.34, (11, 14): 0.34, (12, 26): 0.34, (12, 13): 0.34, (13, 14): 0.34, (14, 27): 0.34, (13, 28): 0.34, (11, 29): 0.34, (27, 28): 0.34, (27, 29): 0.34, (26, 28): 0.34, (25, 29): 0.34, (22, 24): 0.34, (21, 22): 0.34, (21, 23): 0.34, (19, 20): 0.34, (18, 19): 0.34, (17, 18): 0.34, (15, 16): 0.34, (15, 20): 0.34, (6, 25): 0.34, (1, 10): 0.34, (6, 11): 0.34, (16, 24): 0.34, (23, 25): 0.34}
me_cube_015.attributes.new('crease_edge', 'FLOAT', 'EDGE').data.foreach_set('value', [_k.get((min(e.vertices), max(e.vertices)), 0.0) for e in me_cube_015.edges])
me_cube_015.attributes.new('crease_vert', 'FLOAT', 'POINT').data.foreach_set('value', [1.0, 1.0, 1.0, 1.0, 1.0, 1.0, 1.0, 1.0, 1.0, 1.0, 1.0, 1.0, 1.0, 1.0, 1.0, 1.0, 1.0, 1.0, 1.0, 1.0, 1.0, 1.0, 1.0, 1.0, 1.0, 1.0, 1.0, 1.0, 1.0, 1.0])
_uv = me_cube_015.uv_layers.new(name='UVMap')
_uv.uv.foreach_set('vector', [0.375, 0.04167, 0.4733, 0.04167, 0.4709, 0.06665, 0.375, 0.06665, 0.375, 0.0, 0.4792, 0.0, 0.4733, 0.04167, 0.375, 0.04167, 0.375, 0.06665, 0.4709, 0.06665, 0.4685, 0.125, 0.375, 0.125, 0.375, 0.928, 0.4583, 0.928, 0.4792, 1.0, 0.375, 1.0, 0.375, 0.8236, 0.4548, 0.8236, 0.4548, 0.8569, 0.375, 0.8569, 0.375, 0.8569, 0.4548, 0.8569, 0.4548, 0.8592, 0.375, 0.8592, 0.375, 0.8592, 0.4548, 0.8592, 0.4548, 0.9251, 0.375, 0.9251, 0.375, 0.8151, 0.4548, 0.8151, 0.4548, 0.8236, 0.375, 0.8236, 0.375, 0.9251, 0.4548, 0.9251, 0.4548, 0.928, 0.375, 0.928, 0.375, 0.7083, 0.4807, 0.7083, 0.4768, 0.727, 0.375, 0.7265, 0.375, 0.6667, 0.4499, 0.6667, 0.4807, 0.7083, 0.375, 0.7083, 0.375, 0.625, 0.458, 0.625, 0.4499, 0.6667, 0.375, 0.6667, 0.375, 0.75, 0.4676, 0.75, 0.4583, 0.8151, 0.375, 0.8151, 0.375, 0.7265, 0.4768, 0.727, 0.4676, 0.75, 0.375, 0.75])
me_cube_015.materials.append(mat_bumper)
me_cube_015.update()
me_cylinder_002 = bpy.data.meshes.new('Cylinder.002')
me_cylinder_002.from_pydata([(-1.706, -0.7327, 0.1173), (-1.706, -0.9907, 0.02282), (-1.637, -0.7327, 0.1105), (-1.655, -0.9907, 0.01783), (-1.57, -0.7327, 0.09033), (-1.606, -0.9907, 0.003039), (-1.509, -0.7327, 0.05758), (-1.561, -0.9907, -0.02098), (-1.455, -0.7327, 0.01351), (-1.522, -0.9907, -0.0533), (-1.411, -0.7327, -0.04018), (-1.49, -0.9907, -0.09268), (-1.378, -0.7327, -0.1014), (-1.466, -0.9907, -0.1376), (-1.358, -0.7327, -0.1679), (-1.451, -0.9907, -0.1864), (-1.351, -0.7327, -0.2371), (-1.446, -0.9907, -0.2371), (-1.358, -0.7327, -0.3062), (-1.451, -0.9907, -0.2878), (-1.378, -0.7327, -0.3727), (-1.466, -0.9907, -0.3365), (-1.411, -0.7327, -0.4339), (-1.49, -0.9907, -0.3814), (-1.455, -0.7327, -0.4876), (-1.522, -0.9907, -0.4208), (-1.509, -0.7327, -0.5317), (-1.561, -0.9907, -0.4531), (-1.57, -0.7327, -0.5644), (-1.606, -0.9907, -0.4772), (-1.637, -0.7327, -0.5846), (-1.655, -0.9907, -0.4919), (-1.706, -0.7327, -0.5914), (-1.706, -0.9907, -0.4969), (-1.775, -0.7327, -0.5846), (-1.757, -0.9907, -0.4919), (-1.841, -0.7327, -0.5644), (-1.805, -0.9907, -0.4772), (-1.903, -0.7327, -0.5317), (-1.85, -0.9907, -0.4531), (-1.956, -0.7327, -0.4876), (-1.89, -0.9907, -0.4208), (-2.0, -0.7327, -0.4339), (-1.922, -0.9907, -0.3814), (-2.033, -0.7327, -0.3727), (-1.946, -0.9907, -0.3365), (-2.053, -0.7327, -0.3062), (-1.961, -0.9907, -0.2878), (-2.06, -0.7327, -0.2371), (-1.966, -0.9907, -0.2371), (-2.053, -0.7327, -0.1679), (-1.961, -0.9907, -0.1864), (-2.033, -0.7327, -0.1014), (-1.946, -0.9907, -0.1376), (-2.0, -0.7327, -0.04018), (-1.922, -0.9907, -0.09268), (-1.956, -0.7327, 0.01351), (-1.89, -0.9907, -0.0533), (-1.903, -0.7327, 0.05758), (-1.85, -0.9907, -0.02098), (-1.841, -0.7327, 0.09033), (-1.805, -0.9907, 0.003039), (-1.775, -0.7327, 0.1105), (-1.757, -0.9907, 0.01783), (-1.637, -0.9907, 0.1105), (-1.706, -0.9907, 0.1173), (-1.57, -0.9907, 0.09033), (-1.509, -0.9907, 0.05758), (-1.455, -0.9907, 0.01351), (-1.411, -0.9907, -0.04018), (-1.378, -0.9907, -0.1014), (-1.358, -0.9907, -0.1679), (-1.351, -0.9907, -0.2371), (-1.358, -0.9907, -0.3062), (-1.378, -0.9907, -0.3727), (-1.411, -0.9907, -0.4339), (-1.455, -0.9907, -0.4876), (-1.509, -0.9907, -0.5317), (-1.57, -0.9907, -0.5644), (-1.637, -0.9907, -0.5846), (-1.706, -0.9907, -0.5914), (-1.775, -0.9907, -0.5846), (-1.841, -0.9907, -0.5644), (-1.903, -0.9907, -0.5317), (-1.956, -0.9907, -0.4876), (-2.0, -0.9907, -0.4339), (-2.033, -0.9907, -0.3727), (-2.053, -0.9907, -0.3062), (-2.06, -0.9907, -0.2371), (-2.053, -0.9907, -0.1679), (-2.033, -0.9907, -0.1014), (-2.0, -0.9907, -0.04018), (-1.956, -0.9907, 0.01351), (-1.903, -0.9907, 0.05758), (-1.841, -0.9907, 0.09033), (-1.775, -0.9907, 0.1105), (-1.659, -0.9678, -0.003812), (-1.706, -0.9678, 0.0007574), (-1.615, -0.9678, -0.01735), (-1.574, -0.9678, -0.03932), (-1.538, -0.9678, -0.0689), (-1.508, -0.9678, -0.1049), (-1.486, -0.9678, -0.1461), (-1.473, -0.9678, -0.1907), (-1.468, -0.9678, -0.2371), (-1.473, -0.9678, -0.2835), (-1.486, -0.9678, -0.3281), (-1.508, -0.9678, -0.3692), (-1.538, -0.9678, -0.4052), (-1.574, -0.9678, -0.4348), (-1.615, -0.9678, -0.4568), (-1.659, -0.9678, -0.4703), (-1.706, -0.9678, -0.4749), (-1.752, -0.9678, -0.4703), (-1.797, -0.9678, -0.4568), (-1.838, -0.9678, -0.4348), (-1.874, -0.9678, -0.4052), (-1.904, -0.9678, -0.3692), (-1.926, -0.9678, -0.3281), (-1.939, -0.9678, -0.2835), (-1.944, -0.9678, -0.2371), (-1.939, -0.9678, -0.1907), (-1.926, -0.9678, -0.1461), (-1.904, -0.9678, -0.1049), (-1.874, -0.9678, -0.0689), (-1.838, -0.9678, -0.03932), (-1.797, -0.9678, -0.01735), (-1.752, -0.9678, -0.003812)], [], [(0, 65, 64, 2), (2, 64, 66, 4), (4, 66, 67, 6), (6, 67, 68, 8), (8, 68, 69, 10), (10, 69, 70, 12), (12, 70, 71, 14), (14, 71, 72, 16), (16, 72, 73, 18), (18, 73, 74, 20), (20, 74, 75, 22), (22, 75, 76, 24), (24, 76, 77, 26), (26, 77, 78, 28), (28, 78, 79, 30), (30, 79, 80, 32), (32, 80, 81, 34), (34, 81, 82, 36), (36, 82, 83, 38), (38, 83, 84, 40), (40, 84, 85, 42), (42, 85, 86, 44), (44, 86, 87, 46), (46, 87, 88, 48), (48, 88, 89, 50), (50, 89, 90, 52), (52, 90, 91, 54), (54, 91, 92, 56), (56, 92, 93, 58), (58, 93, 94, 60), (5, 3, 96, 98), (60, 94, 95, 62), (62, 95, 65, 0), (0, 2, 4, 6, 8, 10, 12, 14, 16, 18, 20, 22, 24, 26, 28, 30, 32, 34, 36, 38, 40, 42, 44, 46, 48, 50, 52, 54, 56, 58, 60, 62), (1, 3, 64, 65), (3, 5, 66, 64), (5, 7, 67, 66), (7, 9, 68, 67), (9, 11, 69, 68), (11, 13, 70, 69), (13, 15, 71, 70), (15, 17, 72, 71), (17, 19, 73, 72), (19, 21, 74, 73), (21, 23, 75, 74), (23, 25, 76, 75), (25, 27, 77, 76), (27, 29, 78, 77), (29, 31, 79, 78), (31, 33, 80, 79), (33, 35, 81, 80), (35, 37, 82, 81), (37, 39, 83, 82), (39, 41, 84, 83), (41, 43, 85, 84), (43, 45, 86, 85), (45, 47, 87, 86), (47, 49, 88, 87), (49, 51, 89, 88), (51, 53, 90, 89), (53, 55, 91, 90), (55, 57, 92, 91), (57, 59, 93, 92), (59, 61, 94, 93), (61, 63, 95, 94), (63, 1, 65, 95), (96, 97, 127, 126, 125, 124, 123, 122, 121, 120, 119, 118, 117, 116, 115, 114, 113, 112, 111, 110, 109, 108, 107, 106, 105, 104, 103, 102, 101, 100, 99, 98), (59, 57, 124, 125), (33, 31, 111, 112), (7, 5, 98, 99), (61, 59, 125, 126), (35, 33, 112, 113), (9, 7, 99, 100), (63, 61, 126, 127), (37, 35, 113, 114), (11, 9, 100, 101), (1, 63, 127, 97), (39, 37, 114, 115), (13, 11, 101, 102), (41, 39, 115, 116), (15, 13, 102, 103), (43, 41, 116, 117), (17, 15, 103, 104), (45, 43, 117, 118), (19, 17, 104, 105), (47, 45, 118, 119), (21, 19, 105, 106), (49, 47, 119, 120), (23, 21, 106, 107), (51, 49, 120, 121), (25, 23, 107, 108), (53, 51, 121, 122), (27, 25, 108, 109), (55, 53, 122, 123), (29, 27, 109, 110), (3, 1, 97, 96), (57, 55, 123, 124), (31, 29, 110, 111)])
me_cylinder_002.polygons.foreach_set('use_smooth', [True] * 98)
me_cylinder_002.polygons.foreach_set('material_index', [0, 0, 0, 0, 0, 0, 0, 0, 0, 0, 0, 0, 0, 0, 0, 0, 0, 0, 0, 0, 0, 0, 0, 0, 0, 0, 0, 0, 0, 0, 0, 0, 0, 0, 0, 0, 0, 0, 0, 0, 0, 0, 0, 0, 0, 0, 0, 0, 0, 0, 0, 0, 0, 0, 0, 0, 0, 0, 0, 0, 0, 0, 0, 0, 0, 0, 1, 0, 0, 0, 0, 0, 0, 0, 0, 0, 0, 0, 0, 0, 0, 0, 0, 0, 0, 0, 0, 0, 0, 0, 0, 0, 0, 0, 0, 0, 0, 0])
_uv = me_cylinder_002.uv_layers.new(name='UVMap')
_uv.uv.foreach_set('vector', [1.0, 0.5, 1.0, 1.0, 0.9688, 1.0, 0.9688, 0.5, 0.9688, 0.5, 0.9688, 1.0, 0.9375, 1.0, 0.9375, 0.5, 0.9375, 0.5, 0.9375, 1.0, 0.9062, 1.0, 0.9062, 0.5, 0.9062, 0.5, 0.9062, 1.0, 0.875, 1.0, 0.875, 0.5, 0.875, 0.5, 0.875, 1.0, 0.8438, 1.0, 0.8438, 0.5, 0.8438, 0.5, 0.8438, 1.0, 0.8125, 1.0, 0.8125, 0.5, 0.8125, 0.5, 0.8125, 1.0, 0.7812, 1.0, 0.7812, 0.5, 0.7812, 0.5, 0.7812, 1.0, 0.75, 1.0, 0.75, 0.5, 0.75, 0.5, 0.75, 1.0, 0.7188, 1.0, 0.7188, 0.5, 0.7188, 0.5, 0.7188, 1.0, 0.6875, 1.0, 0.6875, 0.5, 0.6875, 0.5, 0.6875, 1.0, 0.6562, 1.0, 0.6562, 0.5, 0.6562, 0.5, 0.6562, 1.0, 0.625, 1.0, 0.625, 0.5, 0.625, 0.5, 0.625, 1.0, 0.5938, 1.0, 0.5938, 0.5, 0.5938, 0.5, 0.5938, 1.0, 0.5625, 1.0, 0.5625, 0.5, 0.5625, 0.5, 0.5625, 1.0, 0.5312, 1.0, 0.5312, 0.5, 0.5312, 0.5, 0.5312, 1.0, 0.5, 1.0, 0.5, 0.5, 0.5, 0.5, 0.5, 1.0, 0.4688, 1.0, 0.4688, 0.5, 0.4688, 0.5, 0.4688, 1.0, 0.4375, 1.0, 0.4375, 0.5, 0.4375, 0.5, 0.4375, 1.0, 0.4062, 1.0, 0.4062, 0.5, 0.4062, 0.5, 0.4062, 1.0, 0.375, 1.0, 0.375, 0.5, 0.375, 0.5, 0.375, 1.0, 0.3438, 1.0, 0.3438, 0.5, 0.3438, 0.5, 0.3438, 1.0, 0.3125, 1.0, 0.3125, 0.5, 0.3125, 0.5, 0.3125, 1.0, 0.2812, 1.0, 0.2812, 0.5, 0.2812, 0.5, 0.2812, 1.0, 0.25, 1.0, 0.25, 0.5, 0.25, 0.5, 0.25, 1.0, 0.2188, 1.0, 0.2188, 0.5, 0.2188, 0.5, 0.2188, 1.0, 0.1875, 1.0, 0.1875, 0.5, 0.1875, 0.5, 0.1875, 1.0, 0.1562, 1.0, 0.1562, 0.5, 0.1562, 0.5, 0.1562, 1.0, 0.125, 1.0, 0.125, 0.5, 0.125, 0.5, 0.125, 1.0, 0.09375, 1.0, 0.09375, 0.5, 0.09375, 0.5, 0.09375, 1.0, 0.0625, 1.0, 0.0625, 0.5, 0.3174, 0.4126, 0.2843, 0.4226, 0.2843, 0.4226, 0.3174, 0.4126, 0.0625, 0.5, 0.0625, 1.0, 0.03125, 1.0, 0.03125, 0.5, 0.03125, 0.5, 0.03125, 1.0, 0.0, 1.0, 0.0, 0.5, 0.75, 0.49, 0.7968, 0.4854, 0.8418, 0.4717, 0.8833, 0.4496, 0.9197, 0.4197, 0.9496, 0.3833, 0.9717, 0.3418, 0.9854, 0.2968, 0.99, 0.25, 0.9854, 0.2032, 0.9717, 0.1582, 0.9496, 0.1167, 0.9197, 0.08029, 0.8833, 0.05045, 0.8418, 0.02827, 0.7968, 0.01461, 0.75, 0.01, 0.7032, 0.01461, 0.6582, 0.02827, 0.6167, 0.05045, 0.5803, 0.08029, 0.5504, 0.1167, 0.5283, 0.1582, 0.5146, 0.2032, 0.51, 0.25, 0.5146, 0.2968, 0.5283, 0.3418, 0.5504, 0.3833, 0.5803, 0.4197, 0.6167, 0.4496, 0.6582, 0.4717, 0.7032, 0.4854, 0.25, 0.426, 0.2843, 0.4226, 0.2968, 0.4854, 0.25, 0.49, 0.2843, 0.4226, 0.3174, 0.4126, 0.3418, 0.4717, 0.2968, 0.4854, 0.3174, 0.4126, 0.3478, 0.3963, 0.3833, 0.4496, 0.3418, 0.4717, 0.3478, 0.3963, 0.3745, 0.3745, 0.4197, 0.4197, 0.3833, 0.4496, 0.3745, 0.3745, 0.3963, 0.3478, 0.4496, 0.3833, 0.4197, 0.4197, 0.3963, 0.3478, 0.4126, 0.3174, 0.4717, 0.3418, 0.4496, 0.3833, 0.4126, 0.3174, 0.4226, 0.2843, 0.4854, 0.2968, 0.4717, 0.3418, 0.4226, 0.2843, 0.426, 0.25, 0.49, 0.25, 0.4854, 0.2968, 0.426, 0.25, 0.4226, 0.2157, 0.4854, 0.2032, 0.49, 0.25, 0.4226, 0.2157, 0.4126, 0.1826, 0.4717, 0.1582, 0.4854, 0.2032, 0.4126, 0.1826, 0.3963, 0.1522, 0.4496, 0.1167, 0.4717, 0.1582, 0.3963, 0.1522, 0.3745, 0.1255, 0.4197, 0.08029, 0.4496, 0.1167, 0.3745, 0.1255, 0.3478, 0.1037, 0.3833, 0.05045, 0.4197, 0.08029, 0.3478, 0.1037, 0.3174, 0.08739, 0.3418, 0.02827, 0.3833, 0.05045, 0.3174, 0.08739, 0.2843, 0.07737, 0.2968, 0.01461, 0.3418, 0.02827, 0.2843, 0.07737, 0.25, 0.07399, 0.25, 0.01, 0.2968, 0.01461, 0.25, 0.07399, 0.2157, 0.07737, 0.2032, 0.01461, 0.25, 0.01, 0.2157, 0.07737, 0.1826, 0.08739, 0.1582, 0.02827, 0.2032, 0.01461, 0.1826, 0.08739, 0.1522, 0.1037, 0.1167, 0.05045, 0.1582, 0.02827, 0.1522, 0.1037, 0.1255, 0.1255, 0.08029, 0.08029, 0.1167, 0.05045, 0.1255, 0.1255, 0.1037, 0.1522, 0.05045, 0.1167, 0.08029, 0.08029, 0.1037, 0.1522, 0.08739, 0.1826, 0.02827, 0.1582, 0.05045, 0.1167, 0.08739, 0.1826, 0.07737, 0.2157, 0.01461, 0.2032, 0.02827, 0.1582, 0.07737, 0.2157, 0.07399, 0.25, 0.01, 0.25, 0.01461, 0.2032, 0.07399, 0.25, 0.07737, 0.2843, 0.01461, 0.2968, 0.01, 0.25, 0.07737, 0.2843, 0.08739, 0.3174, 0.02827, 0.3418, 0.01461, 0.2968, 0.08739, 0.3174, 0.1037, 0.3478, 0.05045, 0.3833, 0.02827, 0.3418, 0.1037, 0.3478, 0.1255, 0.3745, 0.08029, 0.4197, 0.05045, 0.3833, 0.1255, 0.3745, 0.1522, 0.3963, 0.1167, 0.4496, 0.08029, 0.4197, 0.1522, 0.3963, 0.1826, 0.4126, 0.1582, 0.4717, 0.1167, 0.4496, 0.1826, 0.4126, 0.2157, 0.4226, 0.2032, 0.4854, 0.1582, 0.4717, 0.2157, 0.4226, 0.25, 0.426, 0.25, 0.49, 0.2032, 0.4854, 0.2843, 0.4226, 0.25, 0.426, 0.2157, 0.4226, 0.1826, 0.4126, 0.1522, 0.3963, 0.1255, 0.3745, 0.1037, 0.3478, 0.08739, 0.3174, 0.07737, 0.2843, 0.07399, 0.25, 0.07737, 0.2157, 0.08739, 0.1826, 0.1037, 0.1522, 0.1255, 0.1255, 0.1522, 0.1037, 0.1826, 0.08739, 0.2157, 0.07737, 0.25, 0.07399, 0.2843, 0.07737, 0.3174, 0.08739, 0.3478, 0.1037, 0.3745, 0.1255, 0.3963, 0.1522, 0.4126, 0.1826, 0.4226, 0.2157, 0.426, 0.25, 0.4226, 0.2843, 0.4126, 0.3174, 0.3963, 0.3478, 0.3745, 0.3745, 0.3478, 0.3963, 0.3174, 0.4126, 0.1522, 0.3963, 0.1255, 0.3745, 0.1255, 0.3745, 0.1522, 0.3963, 0.25, 0.07399, 0.2843, 0.07737, 0.2843, 0.07737, 0.25, 0.07399, 0.3478, 0.3963, 0.3174, 0.4126, 0.3174, 0.4126, 0.3478, 0.3963, 0.1826, 0.4126, 0.1522, 0.3963, 0.1522, 0.3963, 0.1826, 0.4126, 0.2157, 0.07737, 0.25, 0.07399, 0.25, 0.07399, 0.2157, 0.07737, 0.3745, 0.3745, 0.3478, 0.3963, 0.3478, 0.3963, 0.3745, 0.3745, 0.2157, 0.4226, 0.1826, 0.4126, 0.1826, 0.4126, 0.2157, 0.4226, 0.1826, 0.08739, 0.2157, 0.07737, 0.2157, 0.07737, 0.1826, 0.08739, 0.3963, 0.3478, 0.3745, 0.3745, 0.3745, 0.3745, 0.3963, 0.3478, 0.25, 0.426, 0.2157, 0.4226, 0.2157, 0.4226, 0.25, 0.426, 0.1522, 0.1037, 0.1826, 0.08739, 0.1826, 0.08739, 0.1522, 0.1037, 0.4126, 0.3174, 0.3963, 0.3478, 0.3963, 0.3478, 0.4126, 0.3174, 0.1255, 0.1255, 0.1522, 0.1037, 0.1522, 0.1037, 0.1255, 0.1255, 0.4226, 0.2843, 0.4126, 0.3174, 0.4126, 0.3174, 0.4226, 0.2843, 0.1037, 0.1522, 0.1255, 0.1255, 0.1255, 0.1255, 0.1037, 0.1522, 0.426, 0.25, 0.4226, 0.2843, 0.4226, 0.2843, 0.426, 0.25, 0.08739, 0.1826, 0.1037, 0.1522, 0.1037, 0.1522, 0.08739, 0.1826, 0.4226, 0.2157, 0.426, 0.25, 0.426, 0.25, 0.4226, 0.2157, 0.07737, 0.2157, 0.08739, 0.1826, 0.08739, 0.1826, 0.07737, 0.2157, 0.4126, 0.1826, 0.4226, 0.2157, 0.4226, 0.2157, 0.4126, 0.1826, 0.07399, 0.25, 0.07737, 0.2157, 0.07737, 0.2157, 0.07399, 0.25, 0.3963, 0.1522, 0.4126, 0.1826, 0.4126, 0.1826, 0.3963, 0.1522, 0.07737, 0.2843, 0.07399, 0.25, 0.07399, 0.25, 0.07737, 0.2843, 0.3745, 0.1255, 0.3963, 0.1522, 0.3963, 0.1522, 0.3745, 0.1255, 0.08739, 0.3174, 0.07737, 0.2843, 0.07737, 0.2843, 0.08739, 0.3174, 0.3478, 0.1037, 0.3745, 0.1255, 0.3745, 0.1255, 0.3478, 0.1037, 0.1037, 0.3478, 0.08739, 0.3174, 0.08739, 0.3174, 0.1037, 0.3478, 0.3174, 0.08739, 0.3478, 0.1037, 0.3478, 0.1037, 0.3174, 0.08739, 0.2843, 0.4226, 0.25, 0.426, 0.25, 0.426, 0.2843, 0.4226, 0.1255, 0.3745, 0.1037, 0.3478, 0.1037, 0.3478, 0.1255, 0.3745, 0.2843, 0.07737, 0.3174, 0.08739, 0.3174, 0.08739, 0.2843, 0.07737])
me_cylinder_002.materials.append(mat_tire)
me_cylinder_002.materials.append(mat_rim)
me_cylinder_002.update()
me_cylinder_004 = bpy.data.meshes.new('Cylinder.004')
me_cylinder_004.from_pydata([(-1.706, -0.7327, 0.1173), (-1.706, -0.9907, 0.02282), (-1.637, -0.7327, 0.1105), (-1.655, -0.9907, 0.01783), (-1.57, -0.7327, 0.09033), (-1.606, -0.9907, 0.003039), (-1.509, -0.7327, 0.05758), (-1.561, -0.9907, -0.02098), (-1.455, -0.7327, 0.01351), (-1.522, -0.9907, -0.0533), (-1.411, -0.7327, -0.04018), (-1.49, -0.9907, -0.09268), (-1.378, -0.7327, -0.1014), (-1.466, -0.9907, -0.1376), (-1.358, -0.7327, -0.1679), (-1.451, -0.9907, -0.1864), (-1.351, -0.7327, -0.2371), (-1.446, -0.9907, -0.2371), (-1.358, -0.7327, -0.3062), (-1.451, -0.9907, -0.2878), (-1.378, -0.7327, -0.3727), (-1.466, -0.9907, -0.3365), (-1.411, -0.7327, -0.4339), (-1.49, -0.9907, -0.3814), (-1.455, -0.7327, -0.4876), (-1.522, -0.9907, -0.4208), (-1.509, -0.7327, -0.5317), (-1.561, -0.9907, -0.4531), (-1.57, -0.7327, -0.5644), (-1.606, -0.9907, -0.4772), (-1.637, -0.7327, -0.5846), (-1.655, -0.9907, -0.4919), (-1.706, -0.7327, -0.5914), (-1.706, -0.9907, -0.4969), (-1.775, -0.7327, -0.5846), (-1.757, -0.9907, -0.4919), (-1.841, -0.7327, -0.5644), (-1.805, -0.9907, -0.4772), (-1.903, -0.7327, -0.5317), (-1.85, -0.9907, -0.4531), (-1.956, -0.7327, -0.4876), (-1.89, -0.9907, -0.4208), (-2.0, -0.7327, -0.4339), (-1.922, -0.9907, -0.3814), (-2.033, -0.7327, -0.3727), (-1.946, -0.9907, -0.3365), (-2.053, -0.7327, -0.3062), (-1.961, -0.9907, -0.2878), (-2.06, -0.7327, -0.2371), (-1.966, -0.9907, -0.2371), (-2.053, -0.7327, -0.1679), (-1.961, -0.9907, -0.1864), (-2.033, -0.7327, -0.1014), (-1.946, -0.9907, -0.1376), (-2.0, -0.7327, -0.04018), (-1.922, -0.9907, -0.09268), (-1.956, -0.7327, 0.01351), (-1.89, -0.9907, -0.0533), (-1.903, -0.7327, 0.05758), (-1.85, -0.9907, -0.02098), (-1.841, -0.7327, 0.09033), (-1.805, -0.9907, 0.003039), (-1.775, -0.7327, 0.1105), (-1.757, -0.9907, 0.01783), (-1.637, -0.9907, 0.1105), (-1.706, -0.9907, 0.1173), (-1.57, -0.9907, 0.09033), (-1.509, -0.9907, 0.05758), (-1.455, -0.9907, 0.01351), (-1.411, -0.9907, -0.04018), (-1.378, -0.9907, -0.1014), (-1.358, -0.9907, -0.1679), (-1.351, -0.9907, -0.2371), (-1.358, -0.9907, -0.3062), (-1.378, -0.9907, -0.3727), (-1.411, -0.9907, -0.4339), (-1.455, -0.9907, -0.4876), (-1.509, -0.9907, -0.5317), (-1.57, -0.9907, -0.5644), (-1.637, -0.9907, -0.5846), (-1.706, -0.9907, -0.5914), (-1.775, -0.9907, -0.5846), (-1.841, -0.9907, -0.5644), (-1.903, -0.9907, -0.5317), (-1.956, -0.9907, -0.4876), (-2.0, -0.9907, -0.4339), (-2.033, -0.9907, -0.3727), (-2.053, -0.9907, -0.3062), (-2.06, -0.9907, -0.2371), (-2.053, -0.9907, -0.1679), (-2.033, -0.9907, -0.1014), (-2.0, -0.9907, -0.04018), (-1.956, -0.9907, 0.01351), (-1.903, -0.9907, 0.05758), (-1.841, -0.9907, 0.09033), (-1.775, -0.9907, 0.1105), (-1.659, -0.9678, -0.003812), (-1.706, -0.9678, 0.0007574), (-1.615, -0.9678, -0.01735), (-1.574, -0.9678, -0.03932), (-1.538, -0.9678, -0.0689), (-1.508, -0.9678, -0.1049), (-1.486, -0.9678, -0.1461), (-1.473, -0.9678, -0.1907), (-1.468, -0.9678, -0.2371), (-1.473, -0.9678, -0.2835), (-1.486, -0.9678, -0.3281), (-1.508, -0.9678, -0.3692), (-1.538, -0.9678, -0.4052), (-1.574, -0.9678, -0.4348), (-1.615, -0.9678, -0.4568), (-1.659, -0.9678, -0.4703), (-1.706, -0.9678, -0.4749), (-1.752, -0.9678, -0.4703), (-1.797, -0.9678, -0.4568), (-1.838, -0.9678, -0.4348), (-1.874, -0.9678, -0.4052), (-1.904, -0.9678, -0.3692), (-1.926, -0.9678, -0.3281), (-1.939, -0.9678, -0.2835), (-1.944, -0.9678, -0.2371), (-1.939, -0.9678, -0.1907), (-1.926, -0.9678, -0.1461), (-1.904, -0.9678, -0.1049), (-1.874, -0.9678, -0.0689), (-1.838, -0.9678, -0.03932), (-1.797, -0.9678, -0.01735), (-1.752, -0.9678, -0.003812)], [], [(0, 65, 64, 2), (2, 64, 66, 4), (4, 66, 67, 6), (6, 67, 68, 8), (8, 68, 69, 10), (10, 69, 70, 12), (12, 70, 71, 14), (14, 71, 72, 16), (16, 72, 73, 18), (18, 73, 74, 20), (20, 74, 75, 22), (22, 75, 76, 24), (24, 76, 77, 26), (26, 77, 78, 28), (28, 78, 79, 30), (30, 79, 80, 32), (32, 80, 81, 34), (34, 81, 82, 36), (36, 82, 83, 38), (38, 83, 84, 40), (40, 84, 85, 42), (42, 85, 86, 44), (44, 86, 87, 46), (46, 87, 88, 48), (48, 88, 89, 50), (50, 89, 90, 52), (52, 90, 91, 54), (54, 91, 92, 56), (56, 92, 93, 58), (58, 93, 94, 60), (5, 3, 96, 98), (60, 94, 95, 62), (62, 95, 65, 0), (0, 2, 4, 6, 8, 10, 12, 14, 16, 18, 20, 22, 24, 26, 28, 30, 32, 34, 36, 38, 40, 42, 44, 46, 48, 50, 52, 54, 56, 58, 60, 62), (1, 3, 64, 65), (3, 5, 66, 64), (5, 7, 67, 66), (7, 9, 68, 67), (9, 11, 69, 68), (11, 13, 70, 69), (13, 15, 71, 70), (15, 17, 72, 71), (17, 19, 73, 72), (19, 21, 74, 73), (21, 23, 75, 74), (23, 25, 76, 75), (25, 27, 77, 76), (27, 29, 78, 77), (29, 31, 79, 78), (31, 33, 80, 79), (33, 35, 81, 80), (35, 37, 82, 81), (37, 39, 83, 82), (39, 41, 84, 83), (41, 43, 85, 84), (43, 45, 86, 85), (45, 47, 87, 86), (47, 49, 88, 87), (49, 51, 89, 88), (51, 53, 90, 89), (53, 55, 91, 90), (55, 57, 92, 91), (57, 59, 93, 92), (59, 61, 94, 93), (61, 63, 95, 94), (63, 1, 65, 95), (96, 97, 127, 126, 125, 124, 123, 122, 121, 120, 119, 118, 117, 116, 115, 114, 113, 112, 111, 110, 109, 108, 107, 106, 105, 104, 103, 102, 101, 100, 99, 98), (59, 57, 124, 125), (33, 31, 111, 112), (7, 5, 98, 99), (61, 59, 125, 126), (35, 33, 112, 113), (9, 7, 99, 100), (63, 61, 126, 127), (37, 35, 113, 114), (11, 9, 100, 101), (1, 63, 127, 97), (39, 37, 114, 115), (13, 11, 101, 102), (41, 39, 115, 116), (15, 13, 102, 103), (43, 41, 116, 117), (17, 15, 103, 104), (45, 43, 117, 118), (19, 17, 104, 105), (47, 45, 118, 119), (21, 19, 105, 106), (49, 47, 119, 120), (23, 21, 106, 107), (51, 49, 120, 121), (25, 23, 107, 108), (53, 51, 121, 122), (27, 25, 108, 109), (55, 53, 122, 123), (29, 27, 109, 110), (3, 1, 97, 96), (57, 55, 123, 124), (31, 29, 110, 111)])
me_cylinder_004.polygons.foreach_set('use_smooth', [True] * 98)
me_cylinder_004.polygons.foreach_set('material_index', [0, 0, 0, 0, 0, 0, 0, 0, 0, 0, 0, 0, 0, 0, 0, 0, 0, 0, 0, 0, 0, 0, 0, 0, 0, 0, 0, 0, 0, 0, 0, 0, 0, 0, 0, 0, 0, 0, 0, 0, 0, 0, 0, 0, 0, 0, 0, 0, 0, 0, 0, 0, 0, 0, 0, 0, 0, 0, 0, 0, 0, 0, 0, 0, 0, 0, 1, 0, 0, 0, 0, 0, 0, 0, 0, 0, 0, 0, 0, 0, 0, 0, 0, 0, 0, 0, 0, 0, 0, 0, 0, 0, 0, 0, 0, 0, 0, 0])
_uv = me_cylinder_004.uv_layers.new(name='UVMap')
_uv.uv.foreach_set('vector', [1.0, 0.5, 1.0, 1.0, 0.9688, 1.0, 0.9688, 0.5, 0.9688, 0.5, 0.9688, 1.0, 0.9375, 1.0, 0.9375, 0.5, 0.9375, 0.5, 0.9375, 1.0, 0.9062, 1.0, 0.9062, 0.5, 0.9062, 0.5, 0.9062, 1.0, 0.875, 1.0, 0.875, 0.5, 0.875, 0.5, 0.875, 1.0, 0.8438, 1.0, 0.8438, 0.5, 0.8438, 0.5, 0.8438, 1.0, 0.8125, 1.0, 0.8125, 0.5, 0.8125, 0.5, 0.8125, 1.0, 0.7812, 1.0, 0.7812, 0.5, 0.7812, 0.5, 0.7812, 1.0, 0.75, 1.0, 0.75, 0.5, 0.75, 0.5, 0.75, 1.0, 0.7188, 1.0, 0.7188, 0.5, 0.7188, 0.5, 0.7188, 1.0, 0.6875, 1.0, 0.6875, 0.5, 0.6875, 0.5, 0.6875, 1.0, 0.6562, 1.0, 0.6562, 0.5, 0.6562, 0.5, 0.6562, 1.0, 0.625, 1.0, 0.625, 0.5, 0.625, 0.5, 0.625, 1.0, 0.5938, 1.0, 0.5938, 0.5, 0.5938, 0.5, 0.5938, 1.0, 0.5625, 1.0, 0.5625, 0.5, 0.5625, 0.5, 0.5625, 1.0, 0.5312, 1.0, 0.5312, 0.5, 0.5312, 0.5, 0.5312, 1.0, 0.5, 1.0, 0.5, 0.5, 0.5, 0.5, 0.5, 1.0, 0.4688, 1.0, 0.4688, 0.5, 0.4688, 0.5, 0.4688, 1.0, 0.4375, 1.0, 0.4375, 0.5, 0.4375, 0.5, 0.4375, 1.0, 0.4062, 1.0, 0.4062, 0.5, 0.4062, 0.5, 0.4062, 1.0, 0.375, 1.0, 0.375, 0.5, 0.375, 0.5, 0.375, 1.0, 0.3438, 1.0, 0.3438, 0.5, 0.3438, 0.5, 0.3438, 1.0, 0.3125, 1.0, 0.3125, 0.5, 0.3125, 0.5, 0.3125, 1.0, 0.2812, 1.0, 0.2812, 0.5, 0.2812, 0.5, 0.2812, 1.0, 0.25, 1.0, 0.25, 0.5, 0.25, 0.5, 0.25, 1.0, 0.2188, 1.0, 0.2188, 0.5, 0.2188, 0.5, 0.2188, 1.0, 0.1875, 1.0, 0.1875, 0.5, 0.1875, 0.5, 0.1875, 1.0, 0.1562, 1.0, 0.1562, 0.5, 0.1562, 0.5, 0.1562, 1.0, 0.125, 1.0, 0.125, 0.5, 0.125, 0.5, 0.125, 1.0, 0.09375, 1.0, 0.09375, 0.5, 0.09375, 0.5, 0.09375, 1.0, 0.0625, 1.0, 0.0625, 0.5, 0.3174, 0.4126, 0.2843, 0.4226, 0.2843, 0.4226, 0.3174, 0.4126, 0.0625, 0.5, 0.0625, 1.0, 0.03125, 1.0, 0.03125, 0.5, 0.03125, 0.5, 0.03125, 1.0, 0.0, 1.0, 0.0, 0.5, 0.75, 0.49, 0.7968, 0.4854, 0.8418, 0.4717, 0.8833, 0.4496, 0.9197, 0.4197, 0.9496, 0.3833, 0.9717, 0.3418, 0.9854, 0.2968, 0.99, 0.25, 0.9854, 0.2032, 0.9717, 0.1582, 0.9496, 0.1167, 0.9197, 0.08029, 0.8833, 0.05045, 0.8418, 0.02827, 0.7968, 0.01461, 0.75, 0.01, 0.7032, 0.01461, 0.6582, 0.02827, 0.6167, 0.05045, 0.5803, 0.08029, 0.5504, 0.1167, 0.5283, 0.1582, 0.5146, 0.2032, 0.51, 0.25, 0.5146, 0.2968, 0.5283, 0.3418, 0.5504, 0.3833, 0.5803, 0.4197, 0.6167, 0.4496, 0.6582, 0.4717, 0.7032, 0.4854, 0.25, 0.426, 0.2843, 0.4226, 0.2968, 0.4854, 0.25, 0.49, 0.2843, 0.4226, 0.3174, 0.4126, 0.3418, 0.4717, 0.2968, 0.4854, 0.3174, 0.4126, 0.3478, 0.3963, 0.3833, 0.4496, 0.3418, 0.4717, 0.3478, 0.3963, 0.3745, 0.3745, 0.4197, 0.4197, 0.3833, 0.4496, 0.3745, 0.3745, 0.3963, 0.3478, 0.4496, 0.3833, 0.4197, 0.4197, 0.3963, 0.3478, 0.4126, 0.3174, 0.4717, 0.3418, 0.4496, 0.3833, 0.4126, 0.3174, 0.4226, 0.2843, 0.4854, 0.2968, 0.4717, 0.3418, 0.4226, 0.2843, 0.426, 0.25, 0.49, 0.25, 0.4854, 0.2968, 0.426, 0.25, 0.4226, 0.2157, 0.4854, 0.2032, 0.49, 0.25, 0.4226, 0.2157, 0.4126, 0.1826, 0.4717, 0.1582, 0.4854, 0.2032, 0.4126, 0.1826, 0.3963, 0.1522, 0.4496, 0.1167, 0.4717, 0.1582, 0.3963, 0.1522, 0.3745, 0.1255, 0.4197, 0.08029, 0.4496, 0.1167, 0.3745, 0.1255, 0.3478, 0.1037, 0.3833, 0.05045, 0.4197, 0.08029, 0.3478, 0.1037, 0.3174, 0.08739, 0.3418, 0.02827, 0.3833, 0.05045, 0.3174, 0.08739, 0.2843, 0.07737, 0.2968, 0.01461, 0.3418, 0.02827, 0.2843, 0.07737, 0.25, 0.07399, 0.25, 0.01, 0.2968, 0.01461, 0.25, 0.07399, 0.2157, 0.07737, 0.2032, 0.01461, 0.25, 0.01, 0.2157, 0.07737, 0.1826, 0.08739, 0.1582, 0.02827, 0.2032, 0.01461, 0.1826, 0.08739, 0.1522, 0.1037, 0.1167, 0.05045, 0.1582, 0.02827, 0.1522, 0.1037, 0.1255, 0.1255, 0.08029, 0.08029, 0.1167, 0.05045, 0.1255, 0.1255, 0.1037, 0.1522, 0.05045, 0.1167, 0.08029, 0.08029, 0.1037, 0.1522, 0.08739, 0.1826, 0.02827, 0.1582, 0.05045, 0.1167, 0.08739, 0.1826, 0.07737, 0.2157, 0.01461, 0.2032, 0.02827, 0.1582, 0.07737, 0.2157, 0.07399, 0.25, 0.01, 0.25, 0.01461, 0.2032, 0.07399, 0.25, 0.07737, 0.2843, 0.01461, 0.2968, 0.01, 0.25, 0.07737, 0.2843, 0.08739, 0.3174, 0.02827, 0.3418, 0.01461, 0.2968, 0.08739, 0.3174, 0.1037, 0.3478, 0.05045, 0.3833, 0.02827, 0.3418, 0.1037, 0.3478, 0.1255, 0.3745, 0.08029, 0.4197, 0.05045, 0.3833, 0.1255, 0.3745, 0.1522, 0.3963, 0.1167, 0.4496, 0.08029, 0.4197, 0.1522, 0.3963, 0.1826, 0.4126, 0.1582, 0.4717, 0.1167, 0.4496, 0.1826, 0.4126, 0.2157, 0.4226, 0.2032, 0.4854, 0.1582, 0.4717, 0.2157, 0.4226, 0.25, 0.426, 0.25, 0.49, 0.2032, 0.4854, 0.2843, 0.4226, 0.25, 0.426, 0.2157, 0.4226, 0.1826, 0.4126, 0.1522, 0.3963, 0.1255, 0.3745, 0.1037, 0.3478, 0.08739, 0.3174, 0.07737, 0.2843, 0.07399, 0.25, 0.07737, 0.2157, 0.08739, 0.1826, 0.1037, 0.1522, 0.1255, 0.1255, 0.1522, 0.1037, 0.1826, 0.08739, 0.2157, 0.07737, 0.25, 0.07399, 0.2843, 0.07737, 0.3174, 0.08739, 0.3478, 0.1037, 0.3745, 0.1255, 0.3963, 0.1522, 0.4126, 0.1826, 0.4226, 0.2157, 0.426, 0.25, 0.4226, 0.2843, 0.4126, 0.3174, 0.3963, 0.3478, 0.3745, 0.3745, 0.3478, 0.3963, 0.3174, 0.4126, 0.1522, 0.3963, 0.1255, 0.3745, 0.1255, 0.3745, 0.1522, 0.3963, 0.25, 0.07399, 0.2843, 0.07737, 0.2843, 0.07737, 0.25, 0.07399, 0.3478, 0.3963, 0.3174, 0.4126, 0.3174, 0.4126, 0.3478, 0.3963, 0.1826, 0.4126, 0.1522, 0.3963, 0.1522, 0.3963, 0.1826, 0.4126, 0.2157, 0.07737, 0.25, 0.07399, 0.25, 0.07399, 0.2157, 0.07737, 0.3745, 0.3745, 0.3478, 0.3963, 0.3478, 0.3963, 0.3745, 0.3745, 0.2157, 0.4226, 0.1826, 0.4126, 0.1826, 0.4126, 0.2157, 0.4226, 0.1826, 0.08739, 0.2157, 0.07737, 0.2157, 0.07737, 0.1826, 0.08739, 0.3963, 0.3478, 0.3745, 0.3745, 0.3745, 0.3745, 0.3963, 0.3478, 0.25, 0.426, 0.2157, 0.4226, 0.2157, 0.4226, 0.25, 0.426, 0.1522, 0.1037, 0.1826, 0.08739, 0.1826, 0.08739, 0.1522, 0.1037, 0.4126, 0.3174, 0.3963, 0.3478, 0.3963, 0.3478, 0.4126, 0.3174, 0.1255, 0.1255, 0.1522, 0.1037, 0.1522, 0.1037, 0.1255, 0.1255, 0.4226, 0.2843, 0.4126, 0.3174, 0.4126, 0.3174, 0.4226, 0.2843, 0.1037, 0.1522, 0.1255, 0.1255, 0.1255, 0.1255, 0.1037, 0.1522, 0.426, 0.25, 0.4226, 0.2843, 0.4226, 0.2843, 0.426, 0.25, 0.08739, 0.1826, 0.1037, 0.1522, 0.1037, 0.1522, 0.08739, 0.1826, 0.4226, 0.2157, 0.426, 0.25, 0.426, 0.25, 0.4226, 0.2157, 0.07737, 0.2157, 0.08739, 0.1826, 0.08739, 0.1826, 0.07737, 0.2157, 0.4126, 0.1826, 0.4226, 0.2157, 0.4226, 0.2157, 0.4126, 0.1826, 0.07399, 0.25, 0.07737, 0.2157, 0.07737, 0.2157, 0.07399, 0.25, 0.3963, 0.1522, 0.4126, 0.1826, 0.4126, 0.1826, 0.3963, 0.1522, 0.07737, 0.2843, 0.07399, 0.25, 0.07399, 0.25, 0.07737, 0.2843, 0.3745, 0.1255, 0.3963, 0.1522, 0.3963, 0.1522, 0.3745, 0.1255, 0.08739, 0.3174, 0.07737, 0.2843, 0.07737, 0.2843, 0.08739, 0.3174, 0.3478, 0.1037, 0.3745, 0.1255, 0.3745, 0.1255, 0.3478, 0.1037, 0.1037, 0.3478, 0.08739, 0.3174, 0.08739, 0.3174, 0.1037, 0.3478, 0.3174, 0.08739, 0.3478, 0.1037, 0.3478, 0.1037, 0.3174, 0.08739, 0.2843, 0.4226, 0.25, 0.426, 0.25, 0.426, 0.2843, 0.4226, 0.1255, 0.3745, 0.1037, 0.3478, 0.1037, 0.3478, 0.1255, 0.3745, 0.2843, 0.07737, 0.3174, 0.08739, 0.3174, 0.08739, 0.2843, 0.07737])
me_cylinder_004.materials.append(mat_tire)
me_cylinder_004.materials.append(mat_rim)
me_cylinder_004.update()
me_cylinder_001 = bpy.data.meshes.new('Cylinder.001')
me_cylinder_001.from_pydata([(-7.764e-08, 0.3507, 0.3507), (-7.764e-08, -0.3507, 0.3507), (0.06842, 0.3507, 0.344), (0.06842, -0.3507, 0.344), (0.1342, 0.3507, 0.324), (0.1342, -0.3507, 0.324), (0.1949, 0.3507, 0.2916), (0.1949, -0.3507, 0.2916), (0.248, 0.3507, 0.248), (0.248, -0.3507, 0.248), (0.2916, 0.3507, 0.1949), (0.2916, -0.3507, 0.1949), (0.324, 0.3507, 0.1342), (0.324, -0.3507, 0.1342), (0.344, 0.3507, 0.06842), (0.344, -0.3507, 0.06842), (0.3507, 0.3507, -3.255e-07), (0.3507, -0.3507, -3.644e-07), (0.344, 0.3507, -0.06843), (0.344, -0.3507, -0.06843), (0.324, 0.3507, -0.1342), (0.324, -0.3507, -0.1342), (0.2916, 0.3507, -0.1949), (0.2916, -0.3507, -0.1949), (0.248, 0.3507, -0.248), (0.248, -0.3507, -0.248), (0.1949, 0.3507, -0.2916), (0.1949, -0.3507, -0.2916), (0.1342, 0.3507, -0.324), (0.1342, -0.3507, -0.324), (0.06842, 0.3507, -0.344), (0.06842, -0.3507, -0.344), (-7.764e-08, 0.3507, -0.3507), (-7.764e-08, -0.3507, -0.3507), (-0.06843, 0.3507, -0.344), (-0.06843, -0.3507, -0.344), (-0.1342, 0.3507, -0.324), (-0.1342, -0.3507, -0.324), (-0.1949, 0.3507, -0.2916), (-0.1949, -0.3507, -0.2916), (-0.248, 0.3507, -0.248), (-0.248, -0.3507, -0.248), (-0.2916, 0.3507, -0.1949), (-0.2916, -0.3507, -0.1949), (-0.324, 0.3507, -0.1342), (-0.324, -0.3507, -0.1342), (-0.344, 0.3507, -0.06843), (-0.344, -0.3507, -0.06843), (-0.3507, 0.3507, -3.255e-07), (-0.3507, -0.3507, -3.644e-07), (-0.344, 0.3507, 0.06842), (-0.344, -0.3507, 0.06842), (-0.324, 0.3507, 0.1342), (-0.324, -0.3507, 0.1342), (-0.2916, 0.3507, 0.1949), (-0.2916, -0.3507, 0.1949), (-0.248, 0.3507, 0.248), (-0.248, -0.3507, 0.248), (-0.1949, 0.3507, 0.2916), (-0.1949, -0.3507, 0.2916), (-0.1342, 0.3507, 0.324), (-0.1342, -0.3507, 0.324), (-0.06843, 0.3507, 0.344), (-0.06843, -0.3507, 0.344), (0.3507, 0.3507, -0.6363), (0.3507, -0.3507, -0.6363), (0.344, 0.3507, -0.7047), (0.344, -0.3507, -0.7047), (0.324, 0.3507, -0.7705), (0.324, -0.3507, -0.7705), (0.2916, 0.3507, -0.8312), (0.2916, -0.3507, -0.8312), (0.248, 0.3507, -0.8843), (0.248, -0.3507, -0.8843), (0.1949, 0.3507, -0.9279), (0.1949, -0.3507, -0.9279), (0.1342, 0.3507, -0.9603), (0.1342, -0.3507, -0.9603), (0.06842, 0.3507, -0.9803), (0.06842, -0.3507, -0.9803), (-7.764e-08, 0.3507, -0.987), (-7.764e-08, -0.3507, -0.987), (-0.06843, 0.3507, -0.9803), (-0.06843, -0.3507, -0.9803), (-0.1342, 0.3507, -0.9603), (-0.1342, -0.3507, -0.9603), (-0.1949, 0.3507, -0.9279), (-0.1949, -0.3507, -0.9279), (-0.248, 0.3507, -0.8843), (-0.248, -0.3507, -0.8843), (-0.2916, 0.3507, -0.8312), (-0.2916, -0.3507, -0.8312), (-0.324, 0.3507, -0.7705), (-0.324, -0.3507, -0.7705), (-0.344, 0.3507, -0.7047), (-0.344, -0.3507, -0.7047), (-0.3507, 0.3507, -0.6363), (-0.3507, -0.3507, -0.6363)], [], [(0, 1, 3, 2), (2, 3, 5, 4), (4, 5, 7, 6), (6, 7, 9, 8), (8, 9, 11, 10), (10, 11, 13, 12), (12, 13, 15, 14), (14, 15, 17, 16), (46, 44, 92, 94), (28, 26, 74, 76), (35, 37, 85, 83), (17, 19, 67, 65), (36, 34, 82, 84), (18, 16, 64, 66), (43, 45, 93, 91), (25, 27, 75, 73), (16, 17, 65, 64), (44, 42, 90, 92), (26, 24, 72, 74), (33, 35, 83, 81), (34, 32, 80, 82), (41, 43, 91, 89), (23, 25, 73, 71), (42, 40, 88, 90), (48, 49, 51, 50), (50, 51, 53, 52), (52, 53, 55, 54), (54, 55, 57, 56), (56, 57, 59, 58), (58, 59, 61, 60), (3, 1, 63, 61, 59, 57, 55, 53, 51, 49, 47, 45, 43, 41, 39, 37, 35, 33, 31, 29, 27, 25, 23, 21, 19, 17, 15, 13, 11, 9, 7, 5), (60, 61, 63, 62), (62, 63, 1, 0), (0, 2, 4, 6, 8, 10, 12, 14, 16, 18, 20, 22, 24, 26, 28, 30, 32, 34, 36, 38, 40, 42, 44, 46, 48, 50, 52, 54, 56, 58, 60, 62), (64, 65, 67, 66), (66, 67, 69, 68), (68, 69, 71, 70), (70, 71, 73, 72), (72, 73, 75, 74), (74, 75, 77, 76), (76, 77, 79, 78), (78, 79, 81, 80), (80, 81, 83, 82), (82, 83, 85, 84), (84, 85, 87, 86), (86, 87, 89, 88), (88, 89, 91, 90), (90, 91, 93, 92), (92, 93, 95, 94), (94, 95, 97, 96), (27, 29, 77, 75), (45, 47, 95, 93), (20, 18, 66, 68), (38, 36, 84, 86), (19, 21, 69, 67), (37, 39, 87, 85), (30, 28, 76, 78), (48, 46, 94, 96), (29, 31, 79, 77), (47, 49, 97, 95), (22, 20, 68, 70), (40, 38, 86, 88), (49, 48, 96, 97), (21, 23, 71, 69), (39, 41, 89, 87), (32, 30, 78, 80), (31, 33, 81, 79), (24, 22, 70, 72)])
_uv = me_cylinder_001.uv_layers.new(name='UVMap')
_uv.uv.foreach_set('vector', [1.0, 0.5, 1.0, 1.0, 0.9688, 1.0, 0.9688, 0.5, 0.9688, 0.5, 0.9688, 1.0, 0.9375, 1.0, 0.9375, 0.5, 0.9375, 0.5, 0.9375, 1.0, 0.9062, 1.0, 0.9062, 0.5, 0.9062, 0.5, 0.9062, 1.0, 0.875, 1.0, 0.875, 0.5, 0.875, 0.5, 0.875, 1.0, 0.8438, 1.0, 0.8438, 0.5, 0.8438, 0.5, 0.8438, 1.0, 0.8125, 1.0, 0.8125, 0.5, 0.8125, 0.5, 0.8125, 1.0, 0.7812, 1.0, 0.7812, 0.5, 0.7812, 0.5, 0.7812, 1.0, 0.75, 1.0, 0.75, 0.5, 0.5146, 0.2032, 0.5283, 0.1582, 0.5283, 0.1582, 0.5146, 0.2032, 0.8418, 0.02827, 0.8833, 0.05045, 0.8833, 0.05045, 0.8418, 0.02827, 0.2032, 0.01461, 0.1582, 0.02827, 0.1582, 0.02827, 0.2032, 0.01461, 0.49, 0.25, 0.4854, 0.2032, 0.4854, 0.2032, 0.49, 0.25, 0.6582, 0.02827, 0.7032, 0.01461, 0.7032, 0.01461, 0.6582, 0.02827, 0.9854, 0.2032, 0.99, 0.25, 0.99, 0.25, 0.9854, 0.2032, 0.05045, 0.1167, 0.02827, 0.1582, 0.02827, 0.1582, 0.05045, 0.1167, 0.4197, 0.08029, 0.3833, 0.05045, 0.3833, 0.05045, 0.4197, 0.08029, 0.75, 0.5, 0.75, 1.0, 0.75, 1.0, 0.75, 0.5, 0.5283, 0.1582, 0.5504, 0.1167, 0.5504, 0.1167, 0.5283, 0.1582, 0.8833, 0.05045, 0.9197, 0.08029, 0.9197, 0.08029, 0.8833, 0.05045, 0.25, 0.01, 0.2032, 0.01461, 0.2032, 0.01461, 0.25, 0.01, 0.7032, 0.01461, 0.75, 0.01, 0.75, 0.01, 0.7032, 0.01461, 0.08029, 0.08029, 0.05045, 0.1167, 0.05045, 0.1167, 0.08029, 0.08029, 0.4496, 0.1167, 0.4197, 0.08029, 0.4197, 0.08029, 0.4496, 0.1167, 0.5504, 0.1167, 0.5803, 0.08029, 0.5803, 0.08029, 0.5504, 0.1167, 0.25, 0.5, 0.25, 1.0, 0.2188, 1.0, 0.2188, 0.5, 0.2188, 0.5, 0.2188, 1.0, 0.1875, 1.0, 0.1875, 0.5, 0.1875, 0.5, 0.1875, 1.0, 0.1562, 1.0, 0.1562, 0.5, 0.1562, 0.5, 0.1562, 1.0, 0.125, 1.0, 0.125, 0.5, 0.125, 0.5, 0.125, 1.0, 0.09375, 1.0, 0.09375, 0.5, 0.09375, 0.5, 0.09375, 1.0, 0.0625, 1.0, 0.0625, 0.5, 0.2968, 0.4854, 0.25, 0.49, 0.2032, 0.4854, 0.1582, 0.4717, 0.1167, 0.4496, 0.08029, 0.4197, 0.05045, 0.3833, 0.02827, 0.3418, 0.01461, 0.2968, 0.01, 0.25, 0.01461, 0.2032, 0.02827, 0.1582, 0.05045, 0.1167, 0.08029, 0.08029, 0.1167, 0.05045, 0.1582, 0.02827, 0.2032, 0.01461, 0.25, 0.01, 0.2968, 0.01461, 0.3418, 0.02827, 0.3833, 0.05045, 0.4197, 0.08029, 0.4496, 0.1167, 0.4717, 0.1582, 0.4854, 0.2032, 0.49, 0.25, 0.4854, 0.2968, 0.4717, 0.3418, 0.4496, 0.3833, 0.4197, 0.4197, 0.3833, 0.4496, 0.3418, 0.4717, 0.0625, 0.5, 0.0625, 1.0, 0.03125, 1.0, 0.03125, 0.5, 0.03125, 0.5, 0.03125, 1.0, 0.0, 1.0, 0.0, 0.5, 0.75, 0.49, 0.7968, 0.4854, 0.8418, 0.4717, 0.8833, 0.4496, 0.9197, 0.4197, 0.9496, 0.3833, 0.9717, 0.3418, 0.9854, 0.2968, 0.99, 0.25, 0.9854, 0.2032, 0.9717, 0.1582, 0.9496, 0.1167, 0.9197, 0.08029, 0.8833, 0.05045, 0.8418, 0.02827, 0.7968, 0.01461, 0.75, 0.01, 0.7032, 0.01461, 0.6582, 0.02827, 0.6167, 0.05045, 0.5803, 0.08029, 0.5504, 0.1167, 0.5283, 0.1582, 0.5146, 0.2032, 0.51, 0.25, 0.5146, 0.2968, 0.5283, 0.3418, 0.5504, 0.3833, 0.5803, 0.4197, 0.6167, 0.4496, 0.6582, 0.4717, 0.7032, 0.4854, 0.75, 0.5, 0.75, 1.0, 0.7188, 1.0, 0.7188, 0.5, 0.7188, 0.5, 0.7188, 1.0, 0.6875, 1.0, 0.6875, 0.5, 0.6875, 0.5, 0.6875, 1.0, 0.6562, 1.0, 0.6562, 0.5, 0.6562, 0.5, 0.6562, 1.0, 0.625, 1.0, 0.625, 0.5, 0.625, 0.5, 0.625, 1.0, 0.5938, 1.0, 0.5938, 0.5, 0.5938, 0.5, 0.5938, 1.0, 0.5625, 1.0, 0.5625, 0.5, 0.5625, 0.5, 0.5625, 1.0, 0.5312, 1.0, 0.5312, 0.5, 0.5312, 0.5, 0.5312, 1.0, 0.5, 1.0, 0.5, 0.5, 0.5, 0.5, 0.5, 1.0, 0.4688, 1.0, 0.4688, 0.5, 0.4688, 0.5, 0.4688, 1.0, 0.4375, 1.0, 0.4375, 0.5, 0.4375, 0.5, 0.4375, 1.0, 0.4062, 1.0, 0.4062, 0.5, 0.4062, 0.5, 0.4062, 1.0, 0.375, 1.0, 0.375, 0.5, 0.375, 0.5, 0.375, 1.0, 0.3438, 1.0, 0.3438, 0.5, 0.3438, 0.5, 0.3438, 1.0, 0.3125, 1.0, 0.3125, 0.5, 0.3125, 0.5, 0.3125, 1.0, 0.2812, 1.0, 0.2812, 0.5, 0.2812, 0.5, 0.2812, 1.0, 0.25, 1.0, 0.25, 0.5, 0.3833, 0.05045, 0.3418, 0.02827, 0.3418, 0.02827, 0.3833, 0.05045, 0.02827, 0.1582, 0.01461, 0.2032, 0.01461, 0.2032, 0.02827, 0.1582, 0.9717, 0.1582, 0.9854, 0.2032, 0.9854, 0.2032, 0.9717, 0.1582, 0.6167, 0.05045, 0.6582, 0.02827, 0.6582, 0.02827, 0.6167, 0.05045, 0.4854, 0.2032, 0.4717, 0.1582, 0.4717, 0.1582, 0.4854, 0.2032, 0.1582, 0.02827, 0.1167, 0.05045, 0.1167, 0.05045, 0.1582, 0.02827, 0.7968, 0.01461, 0.8418, 0.02827, 0.8418, 0.02827, 0.7968, 0.01461, 0.51, 0.25, 0.5146, 0.2032, 0.5146, 0.2032, 0.51, 0.25, 0.3418, 0.02827, 0.2968, 0.01461, 0.2968, 0.01461, 0.3418, 0.02827, 0.01461, 0.2032, 0.01, 0.25, 0.01, 0.25, 0.01461, 0.2032, 0.9496, 0.1167, 0.9717, 0.1582, 0.9717, 0.1582, 0.9496, 0.1167, 0.5803, 0.08029, 0.6167, 0.05045, 0.6167, 0.05045, 0.5803, 0.08029, 0.25, 1.0, 0.25, 0.5, 0.25, 0.5, 0.25, 1.0, 0.4717, 0.1582, 0.4496, 0.1167, 0.4496, 0.1167, 0.4717, 0.1582, 0.1167, 0.05045, 0.08029, 0.08029, 0.08029, 0.08029, 0.1167, 0.05045, 0.75, 0.01, 0.7968, 0.01461, 0.7968, 0.01461, 0.75, 0.01, 0.2968, 0.01461, 0.25, 0.01, 0.25, 0.01, 0.2968, 0.01461, 0.9197, 0.08029, 0.9496, 0.1167, 0.9496, 0.1167, 0.9197, 0.08029])
me_cylinder_001.update()
me_cylinder = bpy.data.meshes.new('Cylinder')
me_cylinder.from_pydata([(-7.764e-08, 0.3507, 0.3507), (-7.764e-08, -0.3507, 0.3507), (0.06842, 0.3507, 0.344), (0.06842, -0.3507, 0.344), (0.1342, 0.3507, 0.324), (0.1342, -0.3507, 0.324), (0.1949, 0.3507, 0.2916), (0.1949, -0.3507, 0.2916), (0.248, 0.3507, 0.248), (0.248, -0.3507, 0.248), (0.2916, 0.3507, 0.1949), (0.2916, -0.3507, 0.1949), (0.324, 0.3507, 0.1342), (0.324, -0.3507, 0.1342), (0.344, 0.3507, 0.06842), (0.344, -0.3507, 0.06842), (0.3507, 0.3507, -3.255e-07), (0.3507, -0.3507, -3.644e-07), (0.344, 0.3507, -0.06843), (0.344, -0.3507, -0.06843), (0.324, 0.3507, -0.1342), (0.324, -0.3507, -0.1342), (0.2916, 0.3507, -0.1949), (0.2916, -0.3507, -0.1949), (0.248, 0.3507, -0.248), (0.248, -0.3507, -0.248), (0.1949, 0.3507, -0.2916), (0.1949, -0.3507, -0.2916), (0.1342, 0.3507, -0.324), (0.1342, -0.3507, -0.324), (0.06842, 0.3507, -0.344), (0.06842, -0.3507, -0.344), (-7.764e-08, 0.3507, -0.3507), (-7.764e-08, -0.3507, -0.3507), (-0.06843, 0.3507, -0.344), (-0.06843, -0.3507, -0.344), (-0.1342, 0.3507, -0.324), (-0.1342, -0.3507, -0.324), (-0.1949, 0.3507, -0.2916), (-0.1949, -0.3507, -0.2916), (-0.248, 0.3507, -0.248), (-0.248, -0.3507, -0.248), (-0.2916, 0.3507, -0.1949), (-0.2916, -0.3507, -0.1949), (-0.324, 0.3507, -0.1342), (-0.324, -0.3507, -0.1342), (-0.344, 0.3507, -0.06843), (-0.344, -0.3507, -0.06843), (-0.3507, 0.3507, -3.255e-07), (-0.3507, -0.3507, -3.644e-07), (-0.344, 0.3507, 0.06842), (-0.344, -0.3507, 0.06842), (-0.324, 0.3507, 0.1342), (-0.324, -0.3507, 0.1342), (-0.2916, 0.3507, 0.1949), (-0.2916, -0.3507, 0.1949), (-0.248, 0.3507, 0.248), (-0.248, -0.3507, 0.248), (-0.1949, 0.3507, 0.2916), (-0.1949, -0.3507, 0.2916), (-0.1342, 0.3507, 0.324), (-0.1342, -0.3507, 0.324), (-0.06843, 0.3507, 0.344), (-0.06843, -0.3507, 0.344), (0.3507, 0.3507, -0.6363), (0.3507, -0.3507, -0.6363), (0.344, 0.3507, -0.7047), (0.344, -0.3507, -0.7047), (0.324, 0.3507, -0.7705), (0.324, -0.3507, -0.7705), (0.2916, 0.3507, -0.8312), (0.2916, -0.3507, -0.8312), (0.248, 0.3507, -0.8843), (0.248, -0.3507, -0.8843), (0.1949, 0.3507, -0.9279), (0.1949, -0.3507, -0.9279), (0.1342, 0.3507, -0.9603), (0.1342, -0.3507, -0.9603), (0.06842, 0.3507, -0.9803), (0.06842, -0.3507, -0.9803), (-7.764e-08, 0.3507, -0.987), (-7.764e-08, -0.3507, -0.987), (-0.06843, 0.3507, -0.9803), (-0.06843, -0.3507, -0.9803), (-0.1342, 0.3507, -0.9603), (-0.1342, -0.3507, -0.9603), (-0.1949, 0.3507, -0.9279), (-0.1949, -0.3507, -0.9279), (-0.248, 0.3507, -0.8843), (-0.248, -0.3507, -0.8843), (-0.2916, 0.3507, -0.8312), (-0.2916, -0.3507, -0.8312), (-0.324, 0.3507, -0.7705), (-0.324, -0.3507, -0.7705), (-0.344, 0.3507, -0.7047), (-0.344, -0.3507, -0.7047), (-0.3507, 0.3507, -0.6363), (-0.3507, -0.3507, -0.6363)], [], [(0, 1, 3, 2), (2, 3, 5, 4), (4, 5, 7, 6), (6, 7, 9, 8), (8, 9, 11, 10), (10, 11, 13, 12), (12, 13, 15, 14), (14, 15, 17, 16), (46, 44, 92, 94), (28, 26, 74, 76), (35, 37, 85, 83), (17, 19, 67, 65), (36, 34, 82, 84), (18, 16, 64, 66), (43, 45, 93, 91), (25, 27, 75, 73), (16, 17, 65, 64), (44, 42, 90, 92), (26, 24, 72, 74), (33, 35, 83, 81), (34, 32, 80, 82), (41, 43, 91, 89), (23, 25, 73, 71), (42, 40, 88, 90), (48, 49, 51, 50), (50, 51, 53, 52), (52, 53, 55, 54), (54, 55, 57, 56), (56, 57, 59, 58), (58, 59, 61, 60), (3, 1, 63, 61, 59, 57, 55, 53, 51, 49, 47, 45, 43, 41, 39, 37, 35, 33, 31, 29, 27, 25, 23, 21, 19, 17, 15, 13, 11, 9, 7, 5), (60, 61, 63, 62), (62, 63, 1, 0), (0, 2, 4, 6, 8, 10, 12, 14, 16, 18, 20, 22, 24, 26, 28, 30, 32, 34, 36, 38, 40, 42, 44, 46, 48, 50, 52, 54, 56, 58, 60, 62), (64, 65, 67, 66), (66, 67, 69, 68), (68, 69, 71, 70), (70, 71, 73, 72), (72, 73, 75, 74), (74, 75, 77, 76), (76, 77, 79, 78), (78, 79, 81, 80), (80, 81, 83, 82), (82, 83, 85, 84), (84, 85, 87, 86), (86, 87, 89, 88), (88, 89, 91, 90), (90, 91, 93, 92), (92, 93, 95, 94), (94, 95, 97, 96), (27, 29, 77, 75), (45, 47, 95, 93), (20, 18, 66, 68), (38, 36, 84, 86), (19, 21, 69, 67), (37, 39, 87, 85), (30, 28, 76, 78), (48, 46, 94, 96), (29, 31, 79, 77), (47, 49, 97, 95), (22, 20, 68, 70), (40, 38, 86, 88), (49, 48, 96, 97), (21, 23, 71, 69), (39, 41, 89, 87), (32, 30, 78, 80), (31, 33, 81, 79), (24, 22, 70, 72)])
_uv = me_cylinder.uv_layers.new(name='UVMap')
_uv.uv.foreach_set('vector', [1.0, 0.5, 1.0, 1.0, 0.9688, 1.0, 0.9688, 0.5, 0.9688, 0.5, 0.9688, 1.0, 0.9375, 1.0, 0.9375, 0.5, 0.9375, 0.5, 0.9375, 1.0, 0.9062, 1.0, 0.9062, 0.5, 0.9062, 0.5, 0.9062, 1.0, 0.875, 1.0, 0.875, 0.5, 0.875, 0.5, 0.875, 1.0, 0.8438, 1.0, 0.8438, 0.5, 0.8438, 0.5, 0.8438, 1.0, 0.8125, 1.0, 0.8125, 0.5, 0.8125, 0.5, 0.8125, 1.0, 0.7812, 1.0, 0.7812, 0.5, 0.7812, 0.5, 0.7812, 1.0, 0.75, 1.0, 0.75, 0.5, 0.5146, 0.2032, 0.5283, 0.1582, 0.5283, 0.1582, 0.5146, 0.2032, 0.8418, 0.02827, 0.8833, 0.05045, 0.8833, 0.05045, 0.8418, 0.02827, 0.2032, 0.01461, 0.1582, 0.02827, 0.1582, 0.02827, 0.2032, 0.01461, 0.49, 0.25, 0.4854, 0.2032, 0.4854, 0.2032, 0.49, 0.25, 0.6582, 0.02827, 0.7032, 0.01461, 0.7032, 0.01461, 0.6582, 0.02827, 0.9854, 0.2032, 0.99, 0.25, 0.99, 0.25, 0.9854, 0.2032, 0.05045, 0.1167, 0.02827, 0.1582, 0.02827, 0.1582, 0.05045, 0.1167, 0.4197, 0.08029, 0.3833, 0.05045, 0.3833, 0.05045, 0.4197, 0.08029, 0.75, 0.5, 0.75, 1.0, 0.75, 1.0, 0.75, 0.5, 0.5283, 0.1582, 0.5504, 0.1167, 0.5504, 0.1167, 0.5283, 0.1582, 0.8833, 0.05045, 0.9197, 0.08029, 0.9197, 0.08029, 0.8833, 0.05045, 0.25, 0.01, 0.2032, 0.01461, 0.2032, 0.01461, 0.25, 0.01, 0.7032, 0.01461, 0.75, 0.01, 0.75, 0.01, 0.7032, 0.01461, 0.08029, 0.08029, 0.05045, 0.1167, 0.05045, 0.1167, 0.08029, 0.08029, 0.4496, 0.1167, 0.4197, 0.08029, 0.4197, 0.08029, 0.4496, 0.1167, 0.5504, 0.1167, 0.5803, 0.08029, 0.5803, 0.08029, 0.5504, 0.1167, 0.25, 0.5, 0.25, 1.0, 0.2188, 1.0, 0.2188, 0.5, 0.2188, 0.5, 0.2188, 1.0, 0.1875, 1.0, 0.1875, 0.5, 0.1875, 0.5, 0.1875, 1.0, 0.1562, 1.0, 0.1562, 0.5, 0.1562, 0.5, 0.1562, 1.0, 0.125, 1.0, 0.125, 0.5, 0.125, 0.5, 0.125, 1.0, 0.09375, 1.0, 0.09375, 0.5, 0.09375, 0.5, 0.09375, 1.0, 0.0625, 1.0, 0.0625, 0.5, 0.2968, 0.4854, 0.25, 0.49, 0.2032, 0.4854, 0.1582, 0.4717, 0.1167, 0.4496, 0.08029, 0.4197, 0.05045, 0.3833, 0.02827, 0.3418, 0.01461, 0.2968, 0.01, 0.25, 0.01461, 0.2032, 0.02827, 0.1582, 0.05045, 0.1167, 0.08029, 0.08029, 0.1167, 0.05045, 0.1582, 0.02827, 0.2032, 0.01461, 0.25, 0.01, 0.2968, 0.01461, 0.3418, 0.02827, 0.3833, 0.05045, 0.4197, 0.08029, 0.4496, 0.1167, 0.4717, 0.1582, 0.4854, 0.2032, 0.49, 0.25, 0.4854, 0.2968, 0.4717, 0.3418, 0.4496, 0.3833, 0.4197, 0.4197, 0.3833, 0.4496, 0.3418, 0.4717, 0.0625, 0.5, 0.0625, 1.0, 0.03125, 1.0, 0.03125, 0.5, 0.03125, 0.5, 0.03125, 1.0, 0.0, 1.0, 0.0, 0.5, 0.75, 0.49, 0.7968, 0.4854, 0.8418, 0.4717, 0.8833, 0.4496, 0.9197, 0.4197, 0.9496, 0.3833, 0.9717, 0.3418, 0.9854, 0.2968, 0.99, 0.25, 0.9854, 0.2032, 0.9717, 0.1582, 0.9496, 0.1167, 0.9197, 0.08029, 0.8833, 0.05045, 0.8418, 0.02827, 0.7968, 0.01461, 0.75, 0.01, 0.7032, 0.01461, 0.6582, 0.02827, 0.6167, 0.05045, 0.5803, 0.08029, 0.5504, 0.1167, 0.5283, 0.1582, 0.5146, 0.2032, 0.51, 0.25, 0.5146, 0.2968, 0.5283, 0.3418, 0.5504, 0.3833, 0.5803, 0.4197, 0.6167, 0.4496, 0.6582, 0.4717, 0.7032, 0.4854, 0.75, 0.5, 0.75, 1.0, 0.7188, 1.0, 0.7188, 0.5, 0.7188, 0.5, 0.7188, 1.0, 0.6875, 1.0, 0.6875, 0.5, 0.6875, 0.5, 0.6875, 1.0, 0.6562, 1.0, 0.6562, 0.5, 0.6562, 0.5, 0.6562, 1.0, 0.625, 1.0, 0.625, 0.5, 0.625, 0.5, 0.625, 1.0, 0.5938, 1.0, 0.5938, 0.5, 0.5938, 0.5, 0.5938, 1.0, 0.5625, 1.0, 0.5625, 0.5, 0.5625, 0.5, 0.5625, 1.0, 0.5312, 1.0, 0.5312, 0.5, 0.5312, 0.5, 0.5312, 1.0, 0.5, 1.0, 0.5, 0.5, 0.5, 0.5, 0.5, 1.0, 0.4688, 1.0, 0.4688, 0.5, 0.4688, 0.5, 0.4688, 1.0, 0.4375, 1.0, 0.4375, 0.5, 0.4375, 0.5, 0.4375, 1.0, 0.4062, 1.0, 0.4062, 0.5, 0.4062, 0.5, 0.4062, 1.0, 0.375, 1.0, 0.375, 0.5, 0.375, 0.5, 0.375, 1.0, 0.3438, 1.0, 0.3438, 0.5, 0.3438, 0.5, 0.3438, 1.0, 0.3125, 1.0, 0.3125, 0.5, 0.3125, 0.5, 0.3125, 1.0, 0.2812, 1.0, 0.2812, 0.5, 0.2812, 0.5, 0.2812, 1.0, 0.25, 1.0, 0.25, 0.5, 0.3833, 0.05045, 0.3418, 0.02827, 0.3418, 0.02827, 0.3833, 0.05045, 0.02827, 0.1582, 0.01461, 0.2032, 0.01461, 0.2032, 0.02827, 0.1582, 0.9717, 0.1582, 0.9854, 0.2032, 0.9854, 0.2032, 0.9717, 0.1582, 0.6167, 0.05045, 0.6582, 0.02827, 0.6582, 0.02827, 0.6167, 0.05045, 0.4854, 0.2032, 0.4717, 0.1582, 0.4717, 0.1582, 0.4854, 0.2032, 0.1582, 0.02827, 0.1167, 0.05045, 0.1167, 0.05045, 0.1582, 0.02827, 0.7968, 0.01461, 0.8418, 0.02827, 0.8418, 0.02827, 0.7968, 0.01461, 0.51, 0.25, 0.5146, 0.2032, 0.5146, 0.2032, 0.51, 0.25, 0.3418, 0.02827, 0.2968, 0.01461, 0.2968, 0.01461, 0.3418, 0.02827, 0.01461, 0.2032, 0.01, 0.25, 0.01, 0.25, 0.01461, 0.2032, 0.9496, 0.1167, 0.9717, 0.1582, 0.9717, 0.1582, 0.9496, 0.1167, 0.5803, 0.08029, 0.6167, 0.05045, 0.6167, 0.05045, 0.5803, 0.08029, 0.25, 1.0, 0.25, 0.5, 0.25, 0.5, 0.25, 1.0, 0.4717, 0.1582, 0.4496, 0.1167, 0.4496, 0.1167, 0.4717, 0.1582, 0.1167, 0.05045, 0.08029, 0.08029, 0.08029, 0.08029, 0.1167, 0.05045, 0.75, 0.01, 0.7968, 0.01461, 0.7968, 0.01461, 0.75, 0.01, 0.2968, 0.01461, 0.25, 0.01, 0.25, 0.01, 0.2968, 0.01461, 0.9197, 0.08029, 0.9496, 0.1167, 0.9496, 0.1167, 0.9197, 0.08029])
me_cylinder.update()

# ---- objects
ob_light = bpy.data.objects.new('Light', light_light)
ob_camera = bpy.data.objects.new('Camera', cam_camera)
ob_empty = bpy.data.objects.new('Empty', None)
ob_cube = bpy.data.objects.new('Cube', me_cube_001)
ob_cube_001 = bpy.data.objects.new('Cube.001', me_cube_002)
ob_cube_002 = bpy.data.objects.new('Cube.002', me_cube_003)
ob_cube_005 = bpy.data.objects.new('Cube.005', me_cube_015)
ob_wheels_front = bpy.data.objects.new('wheels front', me_cylinder_002)
ob_wheels_rear = bpy.data.objects.new('wheels rear', me_cylinder_004)
ob_cur2 = bpy.data.objects.new('cur2', me_cylinder_001)
ob_cut1 = bpy.data.objects.new('cut1', me_cylinder)
ob_empty_001 = bpy.data.objects.new('Empty.001', None)

# ---- transforms, parenting, visibility, modifiers, constraints
ob_light.location = (-2.942, -6.093, 5.904)
ob_light.rotation_euler = (1.148, -0.2518, -0.532)
ob_light.lock_rotations_4d = False
ob_light.empty_display_type = 'ARROWS'
ob_light.color = (0.0, 0.0, 0.0, 0.0)
ob_light.lineart.crease_threshold = 0.0
ob_camera.parent = ob_empty
ob_camera.location = (0.0, 0.0, 5.0)
ob_camera.lock_rotations_4d = False
ob_camera.empty_display_type = 'ARROWS'
ob_camera.color = (0.0, 0.0, 0.0, 0.0)
ob_camera.display_type = 'WIRE'
ob_camera.lineart.crease_threshold = 0.0
ob_empty.location = (0.0, 0.0, 0.0)
ob_empty.rotation_euler = (1.047, -0.0, 0.7854)
ob_cube.parent = ob_empty_001
ob_cube.matrix_parent_inverse = Matrix(((-1.234e-07, 2.824, 0.0, -0.0), (-2.824, -1.234e-07, -0.0, 0.0), (0.0, -0.0, 2.824, -4.235), (-0.0, 0.0, -0.0, 1.0)))
ob_cube.location = (-1.134, 4.47e-08, 0.0)
_m = ob_cube.modifiers.new('Subdivision', 'SUBSURF')
_m.levels = 2
_m = ob_cube.modifiers.new('Solidify', 'SOLIDIFY')
_m = ob_cube.modifiers.new('Boolean', 'BOOLEAN')
_m.object = ob_cur2
_m = ob_cube.modifiers.new('Mirror', 'MIRROR')
_m.use_axis = (False, True, False)
_m.use_clip = True
_m = ob_cube.modifiers.new('Auto Smooth', 'NODES')
_m.node_group = ng_auto_smooth
_gi = [s.identifier for s in ng_auto_smooth.interface.items_tree if s.item_type == 'SOCKET' and s.in_out == 'INPUT']
_m[_gi[1]] = 0.5236  # Angle
ob_cube_001.parent = ob_empty_001
ob_cube_001.matrix_parent_inverse = Matrix(((-1.234e-07, 2.824, 0.0, -0.0), (-2.824, -1.234e-07, -0.0, 0.0), (0.0, -0.0, 2.824, -4.235), (-0.0, 0.0, -0.0, 1.0)))
ob_cube_001.location = (-1.134, 4.47e-08, 0.0)
_m = ob_cube_001.modifiers.new('Subdivision', 'SUBSURF')
_m.levels = 2
_m = ob_cube_001.modifiers.new('Solidify', 'SOLIDIFY')
_m.thickness = 0.07
_m = ob_cube_001.modifiers.new('Boolean', 'BOOLEAN')
_m.object = ob_cut1
_m = ob_cube_001.modifiers.new('Mirror', 'MIRROR')
_m.use_axis = (False, True, False)
_m.use_clip = True
_m = ob_cube_001.modifiers.new('Auto Smooth', 'NODES')
_m.node_group = ng_auto_smooth
_gi = [s.identifier for s in ng_auto_smooth.interface.items_tree if s.item_type == 'SOCKET' and s.in_out == 'INPUT']
_m[_gi[1]] = 0.5236  # Angle
ob_cube_002.parent = ob_empty_001
ob_cube_002.matrix_parent_inverse = Matrix(((-1.234e-07, 2.824, 0.0, -0.0), (-2.824, -1.234e-07, -0.0, 0.0), (0.0, -0.0, 2.824, -4.235), (-0.0, 0.0, -0.0, 1.0)))
ob_cube_002.location = (-1.134, 4.47e-08, 0.0)
_m = ob_cube_002.modifiers.new('Subdivision', 'SUBSURF')
_m.levels = 2
_m = ob_cube_002.modifiers.new('Solidify', 'SOLIDIFY')
_m = ob_cube_002.modifiers.new('Boolean', 'BOOLEAN')
_m.object = ob_cur2
_m = ob_cube_002.modifiers.new('Mirror', 'MIRROR')
_m.use_axis = (False, True, False)
_m.use_clip = True
_m = ob_cube_002.modifiers.new('Auto Smooth', 'NODES')
_m.node_group = ng_auto_smooth
_gi = [s.identifier for s in ng_auto_smooth.interface.items_tree if s.item_type == 'SOCKET' and s.in_out == 'INPUT']
_m[_gi[1]] = 0.5236  # Angle
ob_cube_005.parent = ob_empty_001
ob_cube_005.matrix_parent_inverse = Matrix(((-1.234e-07, 2.824, 0.0, -0.0), (-2.824, -1.234e-07, -0.0, 0.0), (0.0, -0.0, 2.824, -4.235), (-0.0, 0.0, -0.0, 1.0)))
ob_cube_005.location = (-1.134, 4.47e-08, 0.0)
_m = ob_cube_005.modifiers.new('Solidify', 'SOLIDIFY')
_m.thickness = -0.07
_m = ob_cube_005.modifiers.new('Boolean.001', 'BOOLEAN')
_m.object = ob_cur2
_m = ob_cube_005.modifiers.new('Boolean', 'BOOLEAN')
_m.object = ob_cut1
_m = ob_cube_005.modifiers.new('Mirror', 'MIRROR')
_m.use_axis = (False, True, False)
_m.use_clip = True
_m = ob_cube_005.modifiers.new('Auto Smooth', 'NODES')
_m.node_group = ng_auto_smooth
_gi = [s.identifier for s in ng_auto_smooth.interface.items_tree if s.item_type == 'SOCKET' and s.in_out == 'INPUT']
_m[_gi[1]] = 0.5236  # Angle
ob_wheels_front.parent = ob_empty_001
ob_wheels_front.matrix_parent_inverse = Matrix(((-1.234e-07, 2.824, 0.0, -0.0), (-2.824, -1.234e-07, -0.0, 0.0), (0.0, -0.0, 2.824, -4.235), (-0.0, 0.0, -0.0, 1.0)))
ob_wheels_front.location = (-1.134, 4.47e-08, 0.0)
_m = ob_wheels_front.modifiers.new('Mirror', 'MIRROR')
_m.use_axis = (False, True, False)
_m = ob_wheels_front.modifiers.new('Auto Smooth', 'NODES')
_m.node_group = ng_auto_smooth
_gi = [s.identifier for s in ng_auto_smooth.interface.items_tree if s.item_type == 'SOCKET' and s.in_out == 'INPUT']
_m[_gi[1]] = 0.5236  # Angle
ob_wheels_rear.parent = ob_empty_001
ob_wheels_rear.matrix_parent_inverse = Matrix(((-1.234e-07, 2.824, 0.0, -0.0), (-2.824, -1.234e-07, -0.0, 0.0), (0.0, -0.0, 2.824, -4.235), (-0.0, 0.0, -0.0, 1.0)))
ob_wheels_rear.location = (1.902, 4.47e-08, 0.0)
_m = ob_wheels_rear.modifiers.new('Mirror', 'MIRROR')
_m.use_axis = (False, True, False)
_m = ob_wheels_rear.modifiers.new('Auto Smooth', 'NODES')
_m.node_group = ng_auto_smooth
_gi = [s.identifier for s in ng_auto_smooth.interface.items_tree if s.item_type == 'SOCKET' and s.in_out == 'INPUT']
_m[_gi[1]] = 0.5236  # Angle
ob_cur2.parent = ob_empty_001
ob_cur2.matrix_parent_inverse = Matrix(((-1.234e-07, 2.824, 0.0, -0.0), (-2.824, -1.234e-07, -0.0, 0.0), (0.0, -0.0, 2.824, -4.235), (-0.0, 0.0, -0.0, 1.0)))
ob_cur2.location = (0.1872, -0.8681, -0.2281)
ob_cur2.scale = (1.124, 1.124, 1.124)
ob_cur2.hide_render = True
ob_cut1.parent = ob_empty_001
ob_cut1.matrix_parent_inverse = Matrix(((-1.234e-07, 2.824, 0.0, -0.0), (-2.824, -1.234e-07, -0.0, 0.0), (0.0, -0.0, 2.824, -4.235), (-0.0, 0.0, -0.0, 1.0)))
ob_cut1.location = (-2.839, -0.8681, -0.2281)
ob_cut1.scale = (1.119, 1.119, 1.119)
ob_cut1.hide_render = True
ob_empty_001.location = (0.0, 0.0, 2.062)
ob_empty_001.rotation_euler = (0.0, -0.0, 1.276)
ob_empty_001.scale = (0.3542, 0.3542, 0.3542)
ob_empty_001.empty_display_type = 'CONE'

# ---- collection membership
col_collection.objects.link(ob_light)
col_collection.objects.link(ob_camera)
col_collection.objects.link(ob_empty)
col_car_1.objects.link(ob_cube)
col_car_1.objects.link(ob_cube_001)
col_car_1.objects.link(ob_cube_002)
col_car_1.objects.link(ob_cube_005)
col_car_1.objects.link(ob_wheels_front)
col_car_1.objects.link(ob_wheels_rear)
col_car_1.objects.link(ob_cur2)
col_car_1.objects.link(ob_cut1)
col_car_1.objects.link(ob_empty_001)

# ---- scene / render settings (as saved in the file)
scene.camera = ob_camera
scene.frame_start = 1; scene.frame_end = 64; scene.frame_set(36)
scene.render.engine = 'BLENDER_EEVEE_NEXT'
scene.render.resolution_x = 96
scene.render.resolution_y = 72
scene.render.film_transparent = True
scene.cycles.use_denoising = False
scene.cycles.sampling_pattern = 'TABULATED_SOBOL'
scene.eevee.ray_tracing_options.trace_max_roughness = 0.0
scene.view_settings.view_transform = 'Filmic'
bpy.context.view_layer.update()
